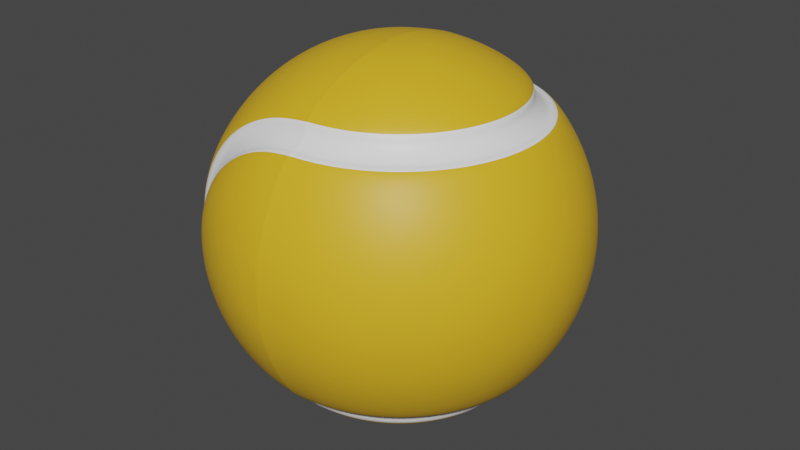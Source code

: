 # Source: Tenis_Ball_Project.blend  (saved by Blender 3.4.6; exported with 4.5.12 LTS)
import bpy
from mathutils import Matrix  # noqa: F401  (used for matrix-valued properties, if any)

bpy.ops.wm.read_factory_settings(use_empty=True)
scene = bpy.context.scene
scene.name = 'Scene'

# ---- collections
col_collection = bpy.data.collections.new('Collection'); scene.collection.children.link(col_collection)

# ---- materials (node trees are filled in below, after node groups)
mat_material_001 = bpy.data.materials.new('Material.001')
mat_material_001.use_transparent_shadow = False
mat_material = bpy.data.materials.new('Material')
mat_material.alpha_threshold = 0.0
mat_material.use_transparent_shadow = False
mat_material.roughness = 0.5
mat_material.line_color = (0.0, 0.0, 0.0, 1.0)

# ---- material node trees
mat_material_001.use_nodes = True; mat_material_001.node_tree.nodes.clear()
_N = mat_material_001.node_tree.nodes; _L = mat_material_001.node_tree.links
n0 = _N.new('ShaderNodeBsdfPrincipled'); n0.name = 'Principled BSDF'; n0.location = (10, 300)
n0.distribution = 'GGX'
n0.subsurface_method = 'RANDOM_WALK_SKIN'
n0.inputs[0].default_value = (0.8, 0.4595, 0.01865, 1.0)
n0.inputs[3].default_value = 1.45
n0.inputs[27].default_value = (0.0, 0.0, 0.0, 1.0)
n0.inputs[28].default_value = 1.0
n1 = _N.new('ShaderNodeOutputMaterial'); n1.name = 'Material Output'; n1.location = (300, 300)
_L.new(n0.outputs[0], n1.inputs[0])
n1.is_active_output = True
mat_material.use_nodes = True; mat_material.node_tree.nodes.clear()
_N = mat_material.node_tree.nodes; _L = mat_material.node_tree.links
n0 = _N.new('ShaderNodeOutputMaterial'); n0.name = 'Material Output'; n0.location = (300, 300)
n1 = _N.new('ShaderNodeBsdfPrincipled'); n1.name = 'Principled BSDF'; n1.location = (10, 300)
n1.distribution = 'GGX'
n1.subsurface_method = 'RANDOM_WALK_SKIN'
n1.inputs[0].default_value = (1.0, 1.0, 1.0, 1.0)
n1.inputs[3].default_value = 1.45
n1.inputs[27].default_value = (0.0, 0.0, 0.0, 1.0)
n1.inputs[28].default_value = 1.0
_L.new(n1.outputs[0], n0.inputs[0])
n0.is_active_output = True

# ---- world
world_world = bpy.data.worlds.new('World'); scene.world = world_world
world_world.use_nodes = True; world_world.node_tree.nodes.clear()
_N = world_world.node_tree.nodes; _L = world_world.node_tree.links
n0 = _N.new('ShaderNodeOutputWorld'); n0.name = 'World Output'; n0.location = (300, 300)
n1 = _N.new('ShaderNodeBackground'); n1.name = 'Background'; n1.location = (10, 300)
n1.inputs[0].default_value = (0.05088, 0.05088, 0.05088, 1.0)
_L.new(n1.outputs[0], n0.inputs[0])
n0.is_active_output = True
world_world.color = (0.05088, 0.05088, 0.05088)
world_world.use_sun_shadow = False
world_world.sun_shadow_jitter_overblur = 0.0

# ---- meshes
me_sphere = bpy.data.meshes.new('Sphere')
me_sphere.from_pydata([(0.0, 27.78, 41.57), (0.0, 41.57, 27.78), (0.0, 49.04, 9.755), (0.0, 50.0, 0.0), (0.0, 49.04, -9.755), (0.0, 41.57, -27.78), (0.0, 0.0, 50.0), (-3.725e-07, -9.755, 49.04), (-2.608e-06, -19.13, 46.19), (-4.843e-06, -27.78, 41.57), (26.55, 35.94, -17.1), (-5.215e-06, -41.57, 27.78), (1.49e-06, -46.19, 19.13), (-6.706e-06, -49.04, 9.755), (-1.639e-05, -50.0, 0.0), (-6.706e-06, -49.04, -9.755), (1.49e-06, -46.19, -19.13), (-5.215e-06, -41.57, -27.78), (-7.451e-07, -35.36, -35.36), (-4.843e-06, -27.78, -41.57), (-2.608e-06, -19.13, -46.19), (-3.725e-07, -9.755, -49.04), (-1.903, -9.567, 49.04), (-3.733, -18.77, 46.19), (-5.419, -27.24, 41.57), (22.62, -35.94, -21.89), (-8.111, -40.77, 27.78), (-9.012, -45.31, 19.13), (-9.567, -48.1, 9.755), (-9.755, -49.04, 0.0), (-9.567, -48.1, -9.755), (-9.012, -45.31, -19.13), (-8.111, -40.77, -27.78), (-6.897, -34.68, -35.36), (-5.419, -27.24, -41.57), (-3.733, -18.77, -46.19), (-1.903, -9.567, -49.04), (-3.733, -9.012, 49.04), (-7.322, -17.68, 46.19), (-10.63, -25.66, 41.57), (25.69, -31.6, -24.96), (-15.91, -38.41, 27.78), (-17.68, -42.68, 19.13), (-18.77, -45.31, 9.755), (-19.13, -46.19, 0.0), (-18.77, -45.31, -9.755), (-17.68, -42.68, -19.13), (-15.91, -38.41, -27.78), (-13.53, -32.66, -35.36), (-10.63, -25.66, -41.57), (-7.322, -17.68, -46.19), (-3.733, -9.012, -49.04), (-5.419, -8.111, 49.04), (-10.63, -15.91, 46.19), (-15.43, -23.1, 41.57), (25.69, 31.6, -24.96), (-23.1, -34.57, 27.78), (-25.66, -38.41, 19.13), (-27.24, -40.77, 9.755), (-27.78, -41.57, 0.0), (-27.24, -40.77, -9.755), (-25.66, -38.41, -19.13), (-23.1, -34.57, -27.78), (-19.64, -29.4, -35.36), (-15.43, -23.1, -41.57), (-10.63, -15.91, -46.19), (-5.419, -8.111, -49.04), (-6.897, -6.897, 49.04), (-13.53, -13.53, 46.19), (-19.64, -19.64, 41.57), (22.62, 35.94, -21.89), (-29.4, -29.4, 27.78), (-32.66, -32.66, 19.13), (-34.68, -34.68, 9.755), (-35.36, -35.36, 0.0), (-34.68, -34.68, -9.755), (-32.66, -32.66, -19.13), (-29.4, -29.4, -27.78), (-25.0, -25.0, -35.36), (-19.64, -19.64, -41.57), (-13.53, -13.53, -46.19), (-6.897, -6.897, -49.04), (0.0, 0.0, -50.0), (-8.111, -5.419, 49.04), (-15.91, -10.63, 46.19), (-23.1, -15.43, 41.57), (17.83, -35.94, -25.82), (-34.57, -23.1, 27.78), (-38.41, -25.66, 19.13), (-40.77, -27.24, 9.755), (-41.57, -27.78, 0.0), (-40.77, -27.24, -9.755), (-38.41, -25.66, -19.13), (-34.57, -23.1, -27.78), (-29.4, -19.64, -35.36), (-23.1, -15.43, -41.57), (-15.91, -10.63, -46.19), (-8.111, -5.419, -49.04), (-9.012, -3.733, 49.04), (-17.68, -7.322, 46.19), (-25.66, -10.63, 41.57), (20.24, -31.6, -29.43), (-38.41, -15.91, 27.78), (-42.68, -17.68, 19.13), (-45.31, -18.77, 9.755), (-46.19, -19.13, 0.0), (-45.31, -18.77, -9.755), (-42.68, -17.68, -19.13), (-38.41, -15.91, -27.78), (-32.66, -13.53, -35.36), (-25.66, -10.63, -41.57), (-17.68, -7.322, -46.19), (-9.012, -3.733, -49.04), (-9.567, -1.903, 49.04), (-18.77, -3.733, 46.19), (-27.24, -5.419, 41.57), (20.24, 31.6, -29.43), (-40.77, -8.111, 27.78), (-45.31, -9.012, 19.13), (-48.1, -9.567, 9.755), (-49.04, -9.754, 0.0), (-48.1, -9.567, -9.755), (-45.31, -9.012, -19.13), (-40.77, -8.111, -27.78), (-34.68, -6.897, -35.36), (-27.24, -5.419, -41.57), (-18.77, -3.733, -46.19), (-9.567, -1.903, -49.04), (-9.755, 9.313e-07, 49.04), (-19.13, 2.608e-06, 46.19), (-27.78, 7.451e-06, 41.57), (17.83, 35.94, -25.82), (-41.57, 8.196e-06, 27.78), (-46.19, 7.451e-07, 19.13), (-49.04, 1.341e-05, 9.755), (-50.0, 2.235e-05, 0.0), (-49.04, 1.341e-05, -9.755), (-46.19, 7.451e-07, -19.13), (-41.57, 8.196e-06, -27.78), (-35.36, 1.49e-06, -35.36), (-27.78, 7.451e-06, -41.57), (-19.13, 2.608e-06, -46.19), (-9.755, 9.313e-07, -49.04), (-9.567, 1.903, 49.04), (-18.77, 3.733, 46.19), (-27.24, 5.419, 41.57), (12.36, -35.94, -28.74), (-40.77, 8.111, 27.78), (-45.31, 9.012, 19.13), (-48.1, 9.567, 9.755), (-49.04, 9.755, 0.0), (-48.1, 9.567, -9.755), (-45.31, 9.012, -19.13), (-40.77, 8.111, -27.78), (-34.68, 6.897, -35.36), (-27.24, 5.419, -41.57), (-18.77, 3.733, -46.19), (-9.567, 1.903, -49.04), (-9.012, 3.733, 49.04), (-17.68, 7.322, 46.19), (-25.66, 10.63, 41.57), (14.03, -31.6, -32.75), (-38.41, 15.91, 27.78), (-42.68, 17.68, 19.13), (-45.31, 18.77, 9.755), (-46.19, 19.13, 0.0), (-45.31, 18.77, -9.755), (-42.68, 17.68, -19.13), (-38.41, 15.91, -27.78), (-32.66, 13.53, -35.36), (-25.66, 10.63, -41.57), (-17.68, 7.322, -46.19), (-9.012, 3.733, -49.04), (-8.111, 5.419, 49.04), (-15.91, 10.63, 46.19), (-23.1, 15.43, 41.57), (14.03, 31.6, -32.75), (-34.57, 23.1, 27.78), (-38.41, 25.66, 19.13), (-40.77, 27.24, 9.755), (-41.57, 27.78, 0.0), (-40.77, 27.24, -9.755), (-38.41, 25.66, -19.13), (-34.57, 23.1, -27.78), (-29.4, 19.64, -35.36), (-23.1, 15.43, -41.57), (-15.91, 10.63, -46.19), (-8.111, 5.419, -49.04), (-6.897, 6.897, 49.04), (-13.53, 13.53, 46.19), (-19.64, 19.64, 41.57), (12.36, 35.94, -28.74), (-29.4, 29.4, 27.78), (-32.66, 32.66, 19.13), (-34.68, 34.68, 9.755), (-35.36, 35.36, 0.0), (-34.68, 34.68, -9.755), (-32.66, 32.66, -19.13), (-29.4, 29.4, -27.78), (-25.0, 25.0, -35.36), (-19.64, 19.64, -41.57), (-13.53, 13.53, -46.19), (-6.897, 6.897, -49.04), (-5.419, 8.111, 49.04), (-10.63, 15.91, 46.19), (-15.43, 23.1, 41.57), (7.283, -31.6, -34.8), (-23.1, 34.57, 27.78), (-25.66, 38.41, 19.13), (-27.24, 40.77, 9.755), (-27.78, 41.57, 0.0), (-27.24, 40.77, -9.755), (-25.66, 38.41, -19.13), (-23.1, 34.57, -27.78), (-19.64, 29.4, -35.36), (-15.43, 23.1, -41.57), (-10.63, 15.91, -46.19), (-5.419, 8.111, -49.04), (-3.733, 9.012, 49.04), (-7.322, 17.68, 46.19), (-10.63, 25.66, 41.57), (6.436, -35.94, -30.54), (-15.91, 38.41, 27.78), (-17.68, 42.68, 19.13), (-18.77, 45.31, 9.755), (-19.13, 46.19, 0.0), (-18.77, 45.31, -9.755), (-17.68, 42.68, -19.13), (-15.91, 38.41, -27.78), (-13.53, 32.66, -35.36), (-10.63, 25.66, -41.57), (-7.322, 17.68, -46.19), (-3.733, 9.012, -49.04), (-1.903, 9.567, 49.04), (-3.733, 18.77, 46.19), (-5.419, 27.24, 41.57), (6.436, 35.94, -30.54), (-8.111, 40.77, 27.78), (-9.012, 45.31, 19.13), (-9.567, 48.1, 9.755), (-9.754, 49.04, 0.0), (-9.567, 48.1, -9.755), (-9.012, 45.31, -19.13), (-8.111, 40.77, -27.78), (-6.897, 34.68, -35.36), (-5.419, 27.24, -41.57), (-3.733, 18.77, -46.19), (-1.903, 9.567, -49.04), (7.451e-07, 9.755, 49.04), (3.353e-06, 19.13, 46.19), (7.283, 31.6, -34.8), (2.98e-06, 46.19, 19.13), (2.98e-06, 46.19, -19.13), (4.47e-06, 35.36, -35.36), (1.08e-05, 27.78, -41.57), (3.353e-06, 19.13, -46.19), (7.451e-07, 9.755, -49.04), (0.0, 41.57, -27.78), (0.0, 27.78, -41.57), (0.0, 9.755, -49.04), (0.0, -2.186e-06, -50.0), (0.0, -9.755, -49.04), (0.0, -27.78, -41.57), (1.903, 49.04, -9.567), (3.733, 46.19, -18.77), (5.419, 41.57, -27.24), (0.2706, 31.6, 36.4), (8.111, 27.78, -40.77), (9.012, 19.13, -45.31), (9.567, 9.755, -48.1), (9.755, -2.144e-06, -49.04), (9.567, -9.755, -48.1), (9.012, -19.13, -45.31), (8.111, -27.78, -40.77), (0.2706, 35.94, 32.06), (5.419, -41.57, -27.24), (3.733, -46.19, -18.77), (1.903, -49.04, -9.567), (3.733, 49.04, -9.012), (7.322, 46.19, -17.68), (10.63, 41.57, -25.66), (-6.741, 35.25, 32.06), (15.91, 27.78, -38.41), (17.68, 19.13, -42.68), (18.77, 9.755, -45.31), (19.13, -2.019e-06, -46.19), (18.77, -9.755, -45.31), (17.68, -19.13, -42.68), (15.91, -27.78, -38.41), (-5.895, 31.0, 36.4), (10.63, -41.57, -25.66), (7.322, -46.19, -17.68), (3.733, -49.04, -9.012), (5.419, 49.04, -8.111), (10.63, 46.19, -15.91), (15.43, 41.57, -23.1), (-13.48, 33.21, 32.06), (23.1, 27.78, -34.57), (25.66, 19.13, -38.41), (27.24, 9.755, -40.77), (27.78, -1.817e-06, -41.57), (27.24, -9.755, -40.77), (25.66, -19.13, -38.41), (23.1, -27.78, -34.57), (-11.82, 29.2, 36.4), (15.43, -41.57, -23.1), (10.63, -46.19, -15.91), (5.419, -49.04, -8.111), (6.897, 49.04, -6.897), (13.53, 46.19, -13.53), (19.64, 41.57, -19.64), (-19.7, 29.89, 32.06), (29.4, 27.78, -29.4), (32.66, 19.13, -32.66), (34.68, 9.755, -34.68), (35.36, -1.545e-06, -35.36), (34.68, -9.755, -34.68), (32.66, -19.13, -32.66), (29.4, -27.78, -29.4), (-17.29, 26.28, 36.4), (19.64, -41.57, -19.64), (13.53, -46.19, -13.53), (6.897, -49.04, -6.897), (8.111, 49.04, -5.419), (15.91, 46.19, -10.63), (23.1, 41.57, -15.43), (-25.14, 25.42, 32.06), (34.57, 27.78, -23.1), (38.41, 19.13, -25.66), (40.77, 9.755, -27.24), (41.57, -1.214e-06, -27.78), (40.77, -9.755, -27.24), (38.41, -19.13, -25.66), (34.57, -27.78, -23.1), (-22.08, 22.35, 36.4), (23.1, -41.57, -15.43), (15.91, -46.19, -10.63), (8.111, -49.04, -5.419), (0.0, 50.0, -2.186e-06), (9.012, 49.04, -3.733), (17.68, 46.19, -7.322), (25.66, 41.57, -10.63), (-29.61, 19.97, 32.06), (38.41, 27.78, -15.91), (42.68, 19.13, -17.68), (45.31, 9.755, -18.77), (46.19, -8.364e-07, -19.13), (45.31, -9.755, -18.77), (42.68, -19.13, -17.68), (38.41, -27.78, -15.91), (-26.01, 17.56, 36.4), (25.66, -41.57, -10.63), (17.68, -46.19, -7.322), (9.012, -49.04, -3.733), (9.567, 49.04, -1.903), (18.77, 46.19, -3.733), (27.24, 41.57, -5.419), (-32.94, 13.75, 32.06), (40.77, 27.78, -8.111), (45.31, 19.13, -9.012), (48.1, 9.755, -9.567), (49.04, -4.264e-07, -9.755), (48.1, -9.755, -9.567), (45.31, -19.13, -9.012), (40.77, -27.78, -8.111), (-28.93, 12.09, 36.4), (27.24, -41.57, -5.419), (18.77, -46.19, -3.733), (9.567, -49.04, -1.903), (9.755, 49.04, -1.585e-06), (19.13, 46.19, -9.016e-07), (27.78, 41.57, 7.905e-07), (-34.98, 7.012, 32.06), (41.57, 27.78, 3.256e-06), (46.19, 19.13, -3.072e-06), (49.04, 9.755, 4.044e-06), (50.0, 3.582e-13, 8.196e-06), (49.04, -9.755, 4.897e-06), (46.19, -19.13, -1.399e-06), (41.57, -27.78, 5.685e-06), (-30.72, 6.165, 36.4), (27.78, -41.57, 4.425e-06), (19.13, -46.19, 3.137e-06), (9.755, -49.04, 2.702e-06), (9.567, 49.04, 1.903), (18.77, 46.19, 3.733), (27.24, 41.57, 5.419), (-35.67, 3.574e-06, 32.06), (40.77, 27.78, 8.111), (45.31, 19.13, 9.012), (48.1, 9.755, 9.567), (49.04, 4.264e-07, 9.755), (48.1, -9.755, 9.567), (45.31, -19.13, 9.012), (40.77, -27.78, 8.111), (-31.33, 3.342e-06, 36.4), (27.24, -41.57, 5.419), (18.77, -46.19, 3.733), (9.567, -49.04, 1.903), (9.012, 49.04, 3.733), (17.68, 46.19, 7.322), (25.66, 41.57, 10.63), (-34.98, -7.012, 32.06), (38.41, 27.78, 15.91), (42.68, 19.13, 17.68), (45.31, 9.755, 18.77), (46.19, 8.364e-07, 19.13), (45.31, -9.755, 18.77), (42.68, -19.13, 17.68), (38.41, -27.78, 15.91), (-30.72, -6.165, 36.4), (25.66, -41.57, 10.63), (17.68, -46.19, 7.322), (9.012, -49.04, 3.733), (8.111, 49.04, 5.419), (15.91, 46.19, 10.63), (23.1, 41.57, 15.43), (-32.94, -13.75, 32.06), (34.57, 27.78, 23.1), (38.41, 19.13, 25.66), (40.77, 9.755, 27.24), (41.57, 1.214e-06, 27.78), (40.77, -9.755, 27.24), (38.41, -19.13, 25.66), (34.57, -27.78, 23.1), (-28.93, -12.09, 36.4), (23.1, -41.57, 15.43), (15.91, -46.19, 10.63), (8.111, -49.04, 5.419), (6.897, 49.04, 6.897), (13.53, 46.19, 13.53), (19.64, 41.57, 19.64), (-29.61, -19.97, 32.06), (29.4, 27.78, 29.4), (32.66, 19.13, 32.66), (34.68, 9.755, 34.68), (35.36, 1.545e-06, 35.36), (34.68, -9.755, 34.68), (32.66, -19.13, 32.66), (29.4, -27.78, 29.4), (-26.01, -17.56, 36.4), (19.64, -41.57, 19.64), (13.53, -46.19, 13.53), (6.897, -49.04, 6.897), (5.419, 49.04, 8.111), (10.63, 46.19, 15.91), (15.43, 41.57, 23.1), (-25.14, -25.42, 32.06), (23.1, 27.78, 34.57), (25.66, 19.13, 38.41), (27.24, 9.755, 40.77), (27.78, 1.817e-06, 41.57), (27.24, -9.755, 40.77), (25.66, -19.13, 38.41), (23.1, -27.78, 34.57), (-22.08, -22.35, 36.4), (15.43, -41.57, 23.1), (10.63, -46.19, 15.91), (5.419, -49.04, 8.111), (3.733, 49.04, 9.012), (7.322, 46.19, 17.68), (10.63, 41.57, 25.66), (-19.7, -29.89, 32.06), (15.91, 27.78, 38.41), (17.68, 19.13, 42.68), (18.77, 9.755, 45.31), (19.13, 2.019e-06, 46.19), (18.77, -9.755, 45.31), (17.68, -19.13, 42.68), (15.91, -27.78, 38.41), (-17.29, -26.28, 36.4), (10.63, -41.57, 25.66), (7.322, -46.19, 17.68), (3.733, -49.04, 9.012), (1.903, 49.04, 9.567), (3.733, 46.19, 18.77), (5.419, 41.57, 27.24), (-13.48, -33.21, 32.06), (8.111, 27.78, 40.77), (9.012, 19.13, 45.31), (9.567, 9.755, 48.1), (9.754, 2.144e-06, 49.04), (9.567, -9.755, 48.1), (9.012, -19.13, 45.31), (8.111, -27.78, 40.77), (-11.82, -29.2, 36.4), (5.419, -41.57, 27.24), (3.733, -46.19, 18.77), (1.903, -49.04, 9.567), (-3.725e-07, 49.04, 9.755), (-2.608e-06, 46.19, 19.13), (-4.843e-06, 41.57, 27.78), (-6.741, -35.25, 32.06), (-5.215e-06, 27.78, 41.57), (1.49e-06, 19.13, 46.19), (-6.706e-06, 9.755, 49.04), (-1.639e-05, 2.186e-06, 50.0), (-6.706e-06, -9.755, 49.04), (1.49e-06, -19.13, 46.19), (-5.215e-06, -27.78, 41.57), (-5.895, -31.0, 36.4), (-4.843e-06, -41.57, 27.78), (-2.608e-06, -46.19, 19.13), (-3.725e-07, -49.04, 9.755), (0.0, -50.0, 2.186e-06), (7.451e-07, 49.04, -9.755), (3.353e-06, 46.19, -19.13), (0.2706, -35.94, 32.06), (2.98e-06, 19.13, -46.19), (2.98e-06, -19.13, -46.19), (0.2706, -31.6, 36.4), (1.08e-05, -41.57, -27.78), (3.353e-06, -46.19, -19.13), (7.451e-07, -49.04, -9.755), (-2.087e-06, -32.87, 37.39), (-2.305e-06, -37.39, 32.88), (-6.414, -32.24, 37.39), (-7.294, -36.67, 32.88), (-12.58, -30.37, 37.39), (-14.31, -34.54, 32.88), (-18.26, -27.33, 37.39), (-20.77, -31.09, 32.88), (-23.25, -23.25, 37.39), (-26.44, -26.44, 32.88), (-27.33, -18.26, 37.39), (-31.09, -20.77, 32.88), (-30.37, -12.58, 37.39), (-34.54, -14.31, 32.88), (-32.24, -6.413, 37.39), (-36.67, -7.294, 32.88), (-32.87, 3.442e-06, 37.39), (-37.39, 3.684e-06, 32.88), (-32.24, 6.414, 37.39), (-36.67, 7.294, 32.88), (-30.37, 12.58, 37.39), (-34.54, 14.31, 32.88), (-27.33, 18.26, 37.39), (-31.09, 20.77, 32.88), (-23.25, 23.25, 37.39), (-26.44, 26.44, 32.88), (-18.26, 27.33, 37.39), (-20.77, 31.09, 32.88), (-12.58, 30.37, 37.39), (-14.31, 34.54, 32.88), (-6.413, 32.24, 37.39), (-7.294, 36.67, 32.88), (3.008e-06, 37.39, 32.88), (3.073e-06, 32.87, 37.39), (7.294, 32.88, -36.67), (6.414, 37.39, -32.24), (6.414, -37.39, -32.24), (7.294, -32.88, -36.67), (12.58, 37.39, -30.37), (14.31, 32.88, -34.54), (14.31, -32.88, -34.54), (12.58, -37.39, -30.37), (18.26, 37.39, -27.33), (20.77, 32.88, -31.09), (20.77, -32.88, -31.09), (18.26, -37.39, -27.33), (23.25, 37.39, -23.25), (26.44, 32.88, -26.44), (26.44, -32.88, -26.44), (23.25, -37.39, -23.25), (27.33, 37.39, -18.26), (31.09, 32.88, -20.77), (31.09, -32.88, -20.77), (27.33, -37.39, -18.26), (30.37, 37.39, -12.58), (34.54, 32.88, -14.31), (34.54, -32.88, -14.31), (30.37, -37.39, -12.58), (32.24, 37.39, -6.414), (36.67, 32.88, -7.294), (36.67, -32.88, -7.294), (32.24, -37.39, -6.414), (32.87, 37.39, -1.282e-06), (37.39, 32.88, -4.761e-07), (37.39, -32.88, 2.398e-06), (32.87, -37.39, 1.987e-06), (32.24, 37.39, 6.414), (36.67, 32.88, 7.294), (36.67, -32.88, 7.294), (32.24, -37.39, 6.414), (30.37, 37.39, 12.58), (34.54, 32.88, 14.31), (34.54, -32.88, 14.31), (30.37, -37.39, 12.58), (27.33, 37.39, 18.26), (31.09, 32.88, 20.77), (31.09, -32.88, 20.77), (27.33, -37.39, 18.26), (23.25, 37.39, 23.25), (26.44, 32.88, 26.44), (26.44, -32.88, 26.44), (23.25, -37.39, 23.25), (18.26, 37.39, 27.33), (20.77, 32.88, 31.09), (20.77, -32.88, 31.09), (18.26, -37.39, 27.33), (12.58, 37.39, 30.37), (14.31, 32.88, 34.54), (14.31, -32.88, 34.54), (12.58, -37.39, 30.37), (6.414, 37.39, 32.24), (7.294, 32.88, 36.67), (7.294, -32.88, 36.67), (6.414, -37.39, 32.24), (-2.207e-06, 32.88, 37.39), (-2.095e-06, 37.39, 32.87), (-2.087e-06, -37.39, 32.87), (-2.212e-06, -32.88, 37.39), (3.007e-06, 37.39, -32.87), (3.12e-06, 32.88, -37.39), (3.008e-06, -32.88, -37.39), (6.659e-06, -37.39, -32.87), (30.16, 31.6, -19.52), (30.16, -31.6, -19.52), (26.55, -35.94, -17.1), (29.47, 35.94, -11.64), (33.48, 31.6, -13.3), (33.48, -31.6, -13.3), (29.47, -35.94, -11.64), (31.27, 35.94, -5.712), (35.52, 31.6, -6.559), (35.52, -31.6, -6.559), (31.27, -35.94, -5.712), (31.87, 35.94, 0.4531), (36.21, 31.6, 0.4531), (36.21, -31.6, 0.4531), (31.87, -35.94, 0.4531), (31.27, 35.94, 6.618), (35.52, 31.6, 7.465), (35.52, -31.6, 7.465), (31.27, -35.94, 6.618), (29.47, 35.94, 12.55), (33.48, 31.6, 14.21), (33.48, -31.6, 14.21), (29.47, -35.94, 12.55), (26.55, 35.94, 18.01), (30.16, 31.6, 20.42), (30.16, -31.6, 20.42), (26.55, -35.94, 18.01), (22.62, 35.94, 22.8), (25.69, 31.6, 25.87), (25.69, -31.6, 25.87), (22.62, -35.94, 22.8), (17.83, 35.94, 26.73), (20.24, 31.6, 30.34), (20.24, -31.6, 30.34), (17.83, -35.94, 26.73), (12.36, 35.94, 29.65), (14.03, 31.6, 33.66), (14.03, -31.6, 33.66), (12.36, -35.94, 29.65), (6.436, 35.94, 31.45), (7.283, 31.6, 35.71), (7.283, -31.6, 35.71), (6.436, -35.94, 31.45), (0.2706, 31.6, 36.4), (0.2706, 35.94, 32.06), (0.2706, -35.94, 32.06), (0.2706, -31.6, 36.4), (0.2706, 35.94, -31.15), (0.2706, 31.6, -35.49), (0.2706, -31.6, -35.49), (0.2706, -35.94, -31.15)], [], [(17, 16, 31, 32), (11, 515, 517, 26), (18, 17, 32, 33), (516, 24, 39, 518), (19, 18, 33, 34), (12, 11, 26, 27), (20, 19, 34, 35), (13, 12, 27, 28), (21, 20, 35, 36), (14, 13, 28, 29), (7, 6, 22), (82, 21, 36), (15, 14, 29, 30), (8, 7, 22, 23), (16, 15, 30, 31), (9, 8, 23, 24), (36, 35, 50, 51), (29, 28, 43, 44), (22, 6, 37), (82, 36, 51), (30, 29, 44, 45), (23, 22, 37, 38), (31, 30, 45, 46), (24, 23, 38, 39), (32, 31, 46, 47), (26, 517, 519, 41), (33, 32, 47, 48), (518, 39, 54, 520), (34, 33, 48, 49), (27, 26, 41, 42), (35, 34, 49, 50), (28, 27, 42, 43), (41, 519, 521, 56), (48, 47, 62, 63), (520, 54, 69, 522), (49, 48, 63, 64), (42, 41, 56, 57), (50, 49, 64, 65), (43, 42, 57, 58), (51, 50, 65, 66), (44, 43, 58, 59), (37, 6, 52), (82, 51, 66), (45, 44, 59, 60), (38, 37, 52, 53), (46, 45, 60, 61), (39, 38, 53, 54), (47, 46, 61, 62), (59, 58, 73, 74), (52, 6, 67), (82, 66, 81), (60, 59, 74, 75), (53, 52, 67, 68), (61, 60, 75, 76), (54, 53, 68, 69), (62, 61, 76, 77), (56, 521, 523, 71), (63, 62, 77, 78), (522, 69, 85, 524), (64, 63, 78, 79), (57, 56, 71, 72), (65, 64, 79, 80), (58, 57, 72, 73), (66, 65, 80, 81), (78, 77, 93, 94), (524, 85, 100, 526), (79, 78, 94, 95), (72, 71, 87, 88), (80, 79, 95, 96), (73, 72, 88, 89), (81, 80, 96, 97), (74, 73, 89, 90), (67, 6, 83), (82, 81, 97), (75, 74, 90, 91), (68, 67, 83, 84), (76, 75, 91, 92), (69, 68, 84, 85), (77, 76, 92, 93), (71, 523, 525, 87), (83, 6, 98), (82, 97, 112), (91, 90, 105, 106), (84, 83, 98, 99), (92, 91, 106, 107), (85, 84, 99, 100), (93, 92, 107, 108), (87, 525, 527, 102), (94, 93, 108, 109), (526, 100, 115, 528), (95, 94, 109, 110), (88, 87, 102, 103), (96, 95, 110, 111), (89, 88, 103, 104), (97, 96, 111, 112), (90, 89, 104, 105), (528, 115, 130, 530), (110, 109, 124, 125), (103, 102, 117, 118), (111, 110, 125, 126), (104, 103, 118, 119), (112, 111, 126, 127), (105, 104, 119, 120), (98, 6, 113), (82, 112, 127), (106, 105, 120, 121), (99, 98, 113, 114), (107, 106, 121, 122), (100, 99, 114, 115), (108, 107, 122, 123), (102, 527, 529, 117), (109, 108, 123, 124), (121, 120, 135, 136), (114, 113, 128, 129), (122, 121, 136, 137), (115, 114, 129, 130), (123, 122, 137, 138), (117, 529, 531, 132), (124, 123, 138, 139), (530, 130, 145, 532), (125, 124, 139, 140), (118, 117, 132, 133), (126, 125, 140, 141), (119, 118, 133, 134), (127, 126, 141, 142), (120, 119, 134, 135), (113, 6, 128), (82, 127, 142), (140, 139, 154, 155), (133, 132, 147, 148), (141, 140, 155, 156), (134, 133, 148, 149), (142, 141, 156, 157), (135, 134, 149, 150), (128, 6, 143), (82, 142, 157), (136, 135, 150, 151), (129, 128, 143, 144), (137, 136, 151, 152), (130, 129, 144, 145), (138, 137, 152, 153), (132, 531, 533, 147), (139, 138, 153, 154), (532, 145, 160, 534), (152, 151, 166, 167), (145, 144, 159, 160), (153, 152, 167, 168), (147, 533, 535, 162), (154, 153, 168, 169), (534, 160, 175, 536), (155, 154, 169, 170), (148, 147, 162, 163), (156, 155, 170, 171), (149, 148, 163, 164), (157, 156, 171, 172), (150, 149, 164, 165), (143, 6, 158), (82, 157, 172), (151, 150, 165, 166), (144, 143, 158, 159), (171, 170, 185, 186), (164, 163, 178, 179), (172, 171, 186, 187), (165, 164, 179, 180), (158, 6, 173), (82, 172, 187), (166, 165, 180, 181), (159, 158, 173, 174), (167, 166, 181, 182), (160, 159, 174, 175), (168, 167, 182, 183), (162, 535, 537, 177), (169, 168, 183, 184), (536, 175, 190, 538), (170, 169, 184, 185), (163, 162, 177, 178), (175, 174, 189, 190), (183, 182, 197, 198), (177, 537, 539, 192), (184, 183, 198, 199), (538, 190, 205, 540), (185, 184, 199, 200), (178, 177, 192, 193), (186, 185, 200, 201), (179, 178, 193, 194), (187, 186, 201, 202), (180, 179, 194, 195), (173, 6, 188), (82, 187, 202), (181, 180, 195, 196), (174, 173, 188, 189), (182, 181, 196, 197), (194, 193, 208, 209), (202, 201, 216, 217), (195, 194, 209, 210), (188, 6, 203), (82, 202, 217), (196, 195, 210, 211), (189, 188, 203, 204), (197, 196, 211, 212), (190, 189, 204, 205), (198, 197, 212, 213), (192, 539, 541, 207), (199, 198, 213, 214), (540, 205, 220, 542), (200, 199, 214, 215), (193, 192, 207, 208), (201, 200, 215, 216), (213, 212, 227, 228), (207, 541, 543, 222), (214, 213, 228, 229), (542, 220, 235, 544), (215, 214, 229, 230), (208, 207, 222, 223), (216, 215, 230, 231), (209, 208, 223, 224), (217, 216, 231, 232), (210, 209, 224, 225), (203, 6, 218), (82, 217, 232), (211, 210, 225, 226), (204, 203, 218, 219), (212, 211, 226, 227), (205, 204, 219, 220), (232, 231, 246, 247), (225, 224, 239, 240), (218, 6, 233), (82, 232, 247), (226, 225, 240, 241), (219, 218, 233, 234), (227, 226, 241, 242), (220, 219, 234, 235), (228, 227, 242, 243), (222, 543, 545, 237), (229, 228, 243, 244), (544, 235, 0, 547), (230, 229, 244, 245), (223, 222, 237, 238), (231, 230, 245, 246), (224, 223, 238, 239), (237, 545, 546, 1), (244, 243, 5, 253), (549, 265, 280, 552), (245, 244, 253, 254), (238, 237, 1, 251), (246, 245, 254, 255), (239, 238, 251, 2), (247, 246, 255, 256), (240, 239, 2, 3), (233, 6, 248), (82, 247, 256), (241, 240, 3, 4), (234, 233, 248, 249), (242, 241, 4, 252), (235, 234, 249, 0), (243, 242, 252, 5), (262, 509, 272, 273), (551, 273, 288, 554), (552, 280, 295, 556), (267, 548, 553, 282), (275, 550, 555, 290), (508, 258, 267, 268), (512, 511, 275, 276), (259, 508, 268, 269), (513, 512, 276, 277), (260, 259, 269, 270), (505, 338, 263), (504, 513, 277), (261, 260, 270, 271), (506, 505, 263, 264), (509, 261, 271, 272), (257, 506, 264, 265), (272, 271, 286, 287), (265, 264, 279, 280), (273, 272, 287, 288), (258, 613, 548, 267), (511, 615, 550, 275), (612, 257, 265, 549), (614, 262, 273, 551), (268, 267, 282, 283), (276, 275, 290, 291), (269, 268, 283, 284), (277, 276, 291, 292), (270, 269, 284, 285), (263, 338, 278), (504, 277, 292), (271, 270, 285, 286), (264, 263, 278, 279), (291, 290, 305, 306), (284, 283, 298, 299), (292, 291, 306, 307), (285, 284, 299, 300), (278, 338, 293), (504, 292, 307), (286, 285, 300, 301), (279, 278, 293, 294), (287, 286, 301, 302), (280, 279, 294, 295), (288, 287, 302, 303), (282, 553, 557, 297), (290, 555, 559, 305), (554, 288, 303, 558), (556, 295, 310, 560), (283, 282, 297, 298), (295, 294, 309, 310), (303, 302, 317, 318), (297, 557, 561, 312), (305, 559, 563, 320), (558, 303, 318, 562), (560, 310, 325, 564), (298, 297, 312, 313), (306, 305, 320, 321), (299, 298, 313, 314), (307, 306, 321, 322), (300, 299, 314, 315), (293, 338, 308), (504, 307, 322), (301, 300, 315, 316), (294, 293, 308, 309), (302, 301, 316, 317), (314, 313, 328, 329), (322, 321, 336, 337), (315, 314, 329, 330), (308, 338, 323), (504, 322, 337), (316, 315, 330, 331), (309, 308, 323, 324), (317, 316, 331, 332), (310, 309, 324, 325), (318, 317, 332, 333), (312, 561, 565, 327), (320, 563, 567, 335), (562, 318, 333, 566), (564, 325, 341, 568), (313, 312, 327, 328), (321, 320, 335, 336), (333, 332, 348, 349), (327, 565, 569, 343), (335, 567, 571, 351), (566, 333, 349, 570), (568, 341, 356, 572), (328, 327, 343, 344), (336, 335, 351, 352), (329, 328, 344, 345), (337, 336, 352, 353), (330, 329, 345, 346), (323, 338, 339), (504, 337, 353), (331, 330, 346, 347), (324, 323, 339, 340), (332, 331, 347, 348), (325, 324, 340, 341), (353, 352, 367, 368), (346, 345, 360, 361), (339, 338, 354), (504, 353, 368), (347, 346, 361, 362), (340, 339, 354, 355), (348, 347, 362, 363), (341, 340, 355, 356), (349, 348, 363, 364), (343, 569, 573, 358), (351, 571, 575, 366), (570, 349, 364, 574), (572, 356, 371, 576), (344, 343, 358, 359), (352, 351, 366, 367), (345, 344, 359, 360), (366, 575, 579, 381), (574, 364, 379, 578), (576, 371, 386, 580), (359, 358, 373, 374), (367, 366, 381, 382), (360, 359, 374, 375), (368, 367, 382, 383), (361, 360, 375, 376), (354, 338, 369), (504, 368, 383), (362, 361, 376, 377), (355, 354, 369, 370), (363, 362, 377, 378), (356, 355, 370, 371), (364, 363, 378, 379), (358, 573, 577, 373), (369, 338, 384), (504, 383, 398), (377, 376, 391, 392), (370, 369, 384, 385), (378, 377, 392, 393), (371, 370, 385, 386), (379, 378, 393, 394), (373, 577, 581, 388), (381, 579, 583, 396), (578, 379, 394, 582), (580, 386, 401, 584), (374, 373, 388, 389), (382, 381, 396, 397), (375, 374, 389, 390), (383, 382, 397, 398), (376, 375, 390, 391), (582, 394, 409, 586), (584, 401, 416, 588), (389, 388, 403, 404), (397, 396, 411, 412), (390, 389, 404, 405), (398, 397, 412, 413), (391, 390, 405, 406), (384, 338, 399), (504, 398, 413), (392, 391, 406, 407), (385, 384, 399, 400), (393, 392, 407, 408), (386, 385, 400, 401), (394, 393, 408, 409), (388, 581, 585, 403), (396, 583, 587, 411), (407, 406, 421, 422), (400, 399, 414, 415), (408, 407, 422, 423), (401, 400, 415, 416), (409, 408, 423, 424), (403, 585, 589, 418), (411, 587, 591, 426), (586, 409, 424, 590), (588, 416, 431, 592), (404, 403, 418, 419), (412, 411, 426, 427), (405, 404, 419, 420), (413, 412, 427, 428), (406, 405, 420, 421), (399, 338, 414), (504, 413, 428), (592, 431, 446, 596), (419, 418, 433, 434), (427, 426, 441, 442), (420, 419, 434, 435), (428, 427, 442, 443), (421, 420, 435, 436), (414, 338, 429), (504, 428, 443), (422, 421, 436, 437), (415, 414, 429, 430), (423, 422, 437, 438), (416, 415, 430, 431), (424, 423, 438, 439), (418, 589, 593, 433), (426, 591, 595, 441), (590, 424, 439, 594), (430, 429, 444, 445), (438, 437, 452, 453), (431, 430, 445, 446), (439, 438, 453, 454), (433, 593, 597, 448), (441, 595, 599, 456), (594, 439, 454, 598), (596, 446, 461, 600), (434, 433, 448, 449), (442, 441, 456, 457), (435, 434, 449, 450), (443, 442, 457, 458), (436, 435, 450, 451), (429, 338, 444), (504, 443, 458), (437, 436, 451, 452), (449, 448, 463, 464), (457, 456, 471, 472), (450, 449, 464, 465), (458, 457, 472, 473), (451, 450, 465, 466), (444, 338, 459), (504, 458, 473), (452, 451, 466, 467), (445, 444, 459, 460), (453, 452, 467, 468), (446, 445, 460, 461), (454, 453, 468, 469), (448, 597, 601, 463), (456, 599, 603, 471), (598, 454, 469, 602), (600, 461, 476, 604), (468, 467, 482, 483), (461, 460, 475, 476), (469, 468, 483, 484), (463, 601, 605, 478), (471, 603, 607, 486), (602, 469, 484, 606), (604, 476, 491, 609), (464, 463, 478, 479), (472, 471, 486, 487), (465, 464, 479, 480), (473, 472, 487, 488), (466, 465, 480, 481), (459, 338, 474), (504, 473, 488), (467, 466, 481, 482), (460, 459, 474, 475), (487, 486, 501, 502), (480, 479, 494, 495), (488, 487, 502, 503), (481, 480, 495, 496), (474, 338, 489), (504, 488, 503), (482, 481, 496, 497), (475, 474, 489, 490), (483, 482, 497, 498), (476, 475, 490, 491), (484, 483, 498, 499), (478, 605, 608, 493), (486, 607, 610, 501), (606, 484, 499, 611), (492, 507, 510, 500), (479, 478, 493, 494), (584, 588, 639, 635), (589, 585, 636, 640), (514, 516, 500, 510), (555, 550, 221, 146), (587, 583, 634, 638), (517, 515, 507, 492), (549, 552, 191, 236), (582, 586, 637, 633), (553, 548, 250, 176), (585, 581, 632, 636), (544, 547, 266, 289), (580, 584, 635, 631), (546, 545, 281, 274), (578, 582, 633, 629), (583, 579, 630, 634), (542, 544, 289, 304), (545, 543, 296, 281), (576, 580, 631, 627), (614, 551, 206, 665), (581, 577, 628, 632), (615, 614, 665, 666), (540, 542, 304, 319), (550, 615, 666, 221), (543, 541, 311, 296), (577, 573, 624, 628), (612, 549, 236, 663), (613, 612, 663, 664), (538, 540, 319, 334), (572, 576, 627, 623), (548, 613, 664, 250), (541, 539, 326, 311), (574, 578, 629, 625), (606, 611, 662, 657), (579, 575, 626, 630), (610, 607, 658, 661), (536, 538, 334, 350), (539, 537, 342, 326), (570, 574, 625, 621), (604, 609, 660, 655), (575, 571, 622, 626), (608, 605, 656, 659), (534, 536, 350, 365), (537, 535, 357, 342), (568, 572, 623, 619), (514, 9, 24, 516), (477, 492, 500, 485), (462, 477, 485, 470), (447, 462, 470, 455), (455, 440, 432, 447), (417, 432, 440, 425), (425, 410, 402, 417), (387, 402, 410, 395), (372, 387, 395, 380), (357, 372, 380, 365), (342, 357, 365, 350), (326, 342, 350, 334), (311, 326, 334, 319), (296, 311, 319, 304), (281, 296, 304, 289), (274, 281, 289, 266), (176, 250, 236, 191), (146, 221, 206, 161), (116, 176, 191, 131), (86, 146, 161, 101), (55, 116, 131, 70), (25, 86, 101, 40), (616, 55, 70, 10), (618, 25, 40, 617), (620, 616, 10, 619), (622, 618, 617, 621), (624, 620, 619, 623), (626, 622, 621, 625), (630, 626, 625, 629), (623, 627, 628, 624), (632, 628, 627, 631), (634, 630, 629, 633), (631, 635, 636, 632), (633, 637, 638, 634), (640, 636, 635, 639), (642, 638, 637, 641), (641, 645, 646, 642), (644, 640, 639, 643), (648, 644, 643, 647), (650, 646, 645, 649), (652, 648, 647, 651), (654, 650, 649, 653), (656, 652, 651, 655), (658, 654, 653, 657), (659, 656, 655, 660), (661, 658, 657, 662), (250, 664, 663, 236), (221, 666, 665, 206), (551, 554, 161, 206), (519, 517, 492, 477), (516, 518, 485, 500), (591, 587, 638, 642), (557, 553, 176, 116), (586, 590, 641, 637), (552, 556, 131, 191), (521, 519, 477, 462), (590, 594, 645, 641), (518, 520, 470, 485), (559, 555, 146, 86), (595, 591, 642, 646), (554, 558, 101, 161), (523, 521, 462, 447), (520, 522, 455, 470), (593, 589, 640, 644), (561, 557, 116, 55), (522, 524, 440, 455), (588, 592, 643, 639), (556, 560, 70, 131), (525, 523, 447, 432), (597, 593, 644, 648), (563, 559, 86, 25), (592, 596, 647, 643), (558, 562, 40, 101), (527, 525, 432, 417), (524, 526, 425, 440), (599, 595, 646, 650), (565, 561, 55, 616), (526, 528, 410, 425), (594, 598, 649, 645), (560, 564, 10, 70), (529, 527, 417, 402), (601, 597, 648, 652), (567, 563, 25, 618), (596, 600, 651, 647), (562, 566, 617, 40), (531, 529, 402, 387), (528, 530, 395, 410), (603, 599, 650, 654), (569, 565, 616, 620), (598, 602, 653, 649), (564, 568, 619, 10), (533, 531, 387, 372), (530, 532, 380, 395), (605, 601, 652, 656), (571, 567, 618, 622), (600, 604, 655, 651), (566, 570, 621, 617), (535, 533, 372, 357), (532, 534, 365, 380), (607, 603, 654, 658), (573, 569, 620, 624), (602, 606, 657, 653)])
me_sphere.polygons.foreach_set('use_smooth', [True] * 658)
me_sphere.polygons.foreach_set('material_index', [0, 0, 0, 0, 0, 0, 0, 0, 0, 0, 0, 0, 0, 0, 0, 0, 0, 0, 0, 0, 0, 0, 0, 0, 0, 0, 0, 0, 0, 0, 0, 0, 0, 0, 0, 0, 0, 0, 0, 0, 0, 0, 0, 0, 0, 0, 0, 0, 0, 0, 0, 0, 0, 0, 0, 0, 0, 0, 0, 0, 0, 0, 0, 0, 0, 0, 0, 0, 0, 0, 0, 0, 0, 0, 0, 0, 0, 0, 0, 0, 0, 0, 0, 0, 0, 0, 0, 0, 0, 0, 0, 0, 0, 0, 0, 0, 0, 0, 0, 0, 0, 0, 0, 0, 0, 0, 0, 0, 0, 0, 0, 0, 0, 0, 0, 0, 0, 0, 0, 0, 0, 0, 0, 0, 0, 0, 0, 0, 0, 0, 0, 0, 0, 0, 0, 0, 0, 0, 0, 0, 0, 0, 0, 0, 0, 0, 0, 0, 0, 0, 0, 0, 0, 0, 0, 0, 0, 0, 0, 0, 0, 0, 0, 0, 0, 0, 0, 0, 0, 0, 0, 0, 0, 0, 0, 0, 0, 0, 0, 0, 0, 0, 0, 0, 0, 0, 0, 0, 0, 0, 0, 0, 0, 0, 0, 0, 0, 0, 0, 0, 0, 0, 0, 0, 0, 0, 0, 0, 0, 0, 0, 0, 0, 0, 0, 0, 0, 0, 0, 0, 0, 0, 0, 0, 0, 0, 0, 0, 0, 0, 0, 0, 0, 0, 0, 0, 0, 0, 0, 0, 0, 0, 0, 0, 0, 0, 0, 0, 0, 0, 0, 0, 0, 0, 0, 0, 0, 0, 0, 0, 0, 0, 0, 0, 0, 0, 0, 0, 0, 0, 0, 0, 0, 0, 0, 0, 0, 0, 0, 0, 0, 0, 0, 0, 0, 0, 0, 0, 0, 0, 0, 0, 0, 0, 0, 0, 0, 0, 0, 0, 0, 0, 0, 0, 0, 0, 0, 0, 0, 0, 0, 0, 0, 0, 0, 0, 0, 0, 0, 0, 0, 0, 0, 0, 0, 0, 0, 0, 0, 0, 0, 0, 0, 0, 0, 0, 0, 0, 0, 0, 0, 0, 0, 0, 0, 0, 0, 0, 0, 0, 0, 0, 0, 0, 0, 0, 0, 0, 0, 0, 0, 0, 0, 0, 0, 0, 0, 0, 0, 0, 0, 0, 0, 0, 0, 0, 0, 0, 0, 0, 0, 0, 0, 0, 0, 0, 0, 0, 0, 0, 0, 0, 0, 0, 0, 0, 0, 0, 0, 0, 0, 0, 0, 0, 0, 0, 0, 0, 0, 0, 0, 0, 0, 0, 0, 0, 0, 0, 0, 0, 0, 0, 0, 0, 0, 0, 0, 0, 0, 0, 0, 0, 0, 0, 0, 0, 0, 0, 0, 0, 0, 0, 0, 0, 0, 0, 0, 0, 0, 0, 0, 0, 0, 0, 0, 0, 0, 0, 0, 0, 0, 0, 0, 0, 0, 0, 0, 0, 0, 0, 0, 0, 0, 0, 0, 0, 0, 0, 0, 0, 0, 0, 0, 0, 0, 0, 0, 0, 0, 0, 0, 0, 0, 0, 0, 0, 0, 0, 0, 0, 0, 0, 0, 0, 0, 0, 0, 0, 0, 0, 1, 0, 1, 1, 1, 1, 1, 1, 1, 1, 1, 1, 1, 1, 1, 1, 1, 1, 1, 1, 1, 1, 1, 1, 1, 1, 1, 1, 1, 1, 1, 1, 1, 1, 1, 1, 1, 1, 1, 1, 1, 1, 1, 1, 1, 1, 0, 1, 1, 1, 1, 1, 1, 1, 1, 1, 1, 1, 1, 1, 1, 1, 1, 1, 1, 1, 1, 1, 1, 1, 1, 1, 1, 1, 1, 1, 1, 1, 1, 1, 1, 1, 1, 1, 1, 1, 1, 1, 1, 1, 1, 1, 1, 1, 1, 1, 1, 1, 1, 1, 1, 1, 1, 1, 1, 1, 1, 1, 1, 1, 1, 1, 1, 1, 1, 1, 1, 1, 1, 1, 1, 1, 1, 1, 1, 1, 1, 1, 1, 1, 1, 1, 1, 1, 1, 1, 1, 1, 1, 1, 1, 1, 1, 1, 1, 1, 1, 1])
_uv = me_sphere.uv_layers.new(name='UVMap')
_uv.uv.foreach_set('vector', [0.25, 0.3125, 0.25, 0.375, 0.2188, 0.375, 0.2188, 0.3125, 0.25, 0.6875, 0.25, 0.7296, 0.2188, 0.7296, 0.2188, 0.6875, 0.25, 0.25, 0.25, 0.3125, 0.2188, 0.3125, 0.2188, 0.25, 0.2188, 0.7705, 0.2188, 0.8125, 0.1875, 0.8125, 0.1875, 0.7705, 0.25, 0.1875, 0.25, 0.25, 0.2188, 0.25, 0.2188, 0.1875, 0.25, 0.625, 0.25, 0.6875, 0.2188, 0.6875, 0.2188, 0.625, 0.25, 0.125, 0.25, 0.1875, 0.2188, 0.1875, 0.2188, 0.125, 0.25, 0.5625, 0.25, 0.625, 0.2188, 0.625, 0.2188, 0.5625, 0.25, 0.0625, 0.25, 0.125, 0.2188, 0.125, 0.2188, 0.0625, 0.25, 0.5, 0.25, 0.5625, 0.2188, 0.5625, 0.2187, 0.5, 0.25, 0.9375, 0.2344, 1.0, 0.2188, 0.9375, 0.2344, 0.0, 0.25, 0.0625, 0.2188, 0.0625, 0.25, 0.4375, 0.25, 0.5, 0.2187, 0.5, 0.2188, 0.4375, 0.25, 0.875, 0.25, 0.9375, 0.2188, 0.9375, 0.2188, 0.875, 0.25, 0.375, 0.25, 0.4375, 0.2188, 0.4375, 0.2188, 0.375, 0.25, 0.8125, 0.25, 0.875, 0.2188, 0.875, 0.2188, 0.8125, 0.2188, 0.0625, 0.2188, 0.125, 0.1875, 0.125, 0.1875, 0.0625, 0.2187, 0.5, 0.2188, 0.5625, 0.1875, 0.5625, 0.1875, 0.5, 0.2188, 0.9375, 0.2031, 1.0, 0.1875, 0.9375, 0.2031, 0.0, 0.2188, 0.0625, 0.1875, 0.0625, 0.2188, 0.4375, 0.2187, 0.5, 0.1875, 0.5, 0.1875, 0.4375, 0.2188, 0.875, 0.2188, 0.9375, 0.1875, 0.9375, 0.1875, 0.875, 0.2188, 0.375, 0.2188, 0.4375, 0.1875, 0.4375, 0.1875, 0.375, 0.2188, 0.8125, 0.2188, 0.875, 0.1875, 0.875, 0.1875, 0.8125, 0.2188, 0.3125, 0.2188, 0.375, 0.1875, 0.375, 0.1875, 0.3125, 0.2188, 0.6875, 0.2188, 0.7296, 0.1875, 0.7296, 0.1875, 0.6875, 0.2188, 0.25, 0.2188, 0.3125, 0.1875, 0.3125, 0.1875, 0.25, 0.1875, 0.7705, 0.1875, 0.8125, 0.1562, 0.8125, 0.1562, 0.7705, 0.2188, 0.1875, 0.2188, 0.25, 0.1875, 0.25, 0.1875, 0.1875, 0.2188, 0.625, 0.2188, 0.6875, 0.1875, 0.6875, 0.1875, 0.625, 0.2188, 0.125, 0.2188, 0.1875, 0.1875, 0.1875, 0.1875, 0.125, 0.2188, 0.5625, 0.2188, 0.625, 0.1875, 0.625, 0.1875, 0.5625, 0.1875, 0.6875, 0.1875, 0.7296, 0.1562, 0.7296, 0.1562, 0.6875, 0.1875, 0.25, 0.1875, 0.3125, 0.1562, 0.3125, 0.1562, 0.25, 0.1562, 0.7705, 0.1562, 0.8125, 0.125, 0.8125, 0.125, 0.7705, 0.1875, 0.1875, 0.1875, 0.25, 0.1562, 0.25, 0.1562, 0.1875, 0.1875, 0.625, 0.1875, 0.6875, 0.1562, 0.6875, 0.1563, 0.625, 0.1875, 0.125, 0.1875, 0.1875, 0.1562, 0.1875, 0.1562, 0.125, 0.1875, 0.5625, 0.1875, 0.625, 0.1563, 0.625, 0.1562, 0.5625, 0.1875, 0.0625, 0.1875, 0.125, 0.1562, 0.125, 0.1563, 0.0625, 0.1875, 0.5, 0.1875, 0.5625, 0.1562, 0.5625, 0.1562, 0.5, 0.1875, 0.9375, 0.1719, 1.0, 0.1563, 0.9375, 0.1719, 0.0, 0.1875, 0.0625, 0.1563, 0.0625, 0.1875, 0.4375, 0.1875, 0.5, 0.1562, 0.5, 0.1562, 0.4375, 0.1875, 0.875, 0.1875, 0.9375, 0.1563, 0.9375, 0.1562, 0.875, 0.1875, 0.375, 0.1875, 0.4375, 0.1562, 0.4375, 0.1563, 0.375, 0.1875, 0.8125, 0.1875, 0.875, 0.1562, 0.875, 0.1562, 0.8125, 0.1875, 0.3125, 0.1875, 0.375, 0.1563, 0.375, 0.1562, 0.3125, 0.1562, 0.5, 0.1562, 0.5625, 0.125, 0.5625, 0.125, 0.5, 0.1563, 0.9375, 0.1406, 1.0, 0.125, 0.9375, 0.1406, 0.0, 0.1563, 0.0625, 0.125, 0.0625, 0.1562, 0.4375, 0.1562, 0.5, 0.125, 0.5, 0.125, 0.4375, 0.1562, 0.875, 0.1563, 0.9375, 0.125, 0.9375, 0.125, 0.875, 0.1563, 0.375, 0.1562, 0.4375, 0.125, 0.4375, 0.125, 0.375, 0.1562, 0.8125, 0.1562, 0.875, 0.125, 0.875, 0.125, 0.8125, 0.1562, 0.3125, 0.1563, 0.375, 0.125, 0.375, 0.125, 0.3125, 0.1562, 0.6875, 0.1562, 0.7296, 0.125, 0.7296, 0.125, 0.6875, 0.1562, 0.25, 0.1562, 0.3125, 0.125, 0.3125, 0.125, 0.25, 0.125, 0.7705, 0.125, 0.8125, 0.09375, 0.8125, 0.09375, 0.7705, 0.1562, 0.1875, 0.1562, 0.25, 0.125, 0.25, 0.125, 0.1875, 0.1563, 0.625, 0.1562, 0.6875, 0.125, 0.6875, 0.125, 0.625, 0.1562, 0.125, 0.1562, 0.1875, 0.125, 0.1875, 0.125, 0.125, 0.1562, 0.5625, 0.1563, 0.625, 0.125, 0.625, 0.125, 0.5625, 0.1563, 0.0625, 0.1562, 0.125, 0.125, 0.125, 0.125, 0.0625, 0.125, 0.25, 0.125, 0.3125, 0.09375, 0.3125, 0.09375, 0.25, 0.09375, 0.7705, 0.09375, 0.8125, 0.0625, 0.8125, 0.0625, 0.7705, 0.125, 0.1875, 0.125, 0.25, 0.09375, 0.25, 0.09375, 0.1875, 0.125, 0.625, 0.125, 0.6875, 0.09375, 0.6875, 0.09375, 0.625, 0.125, 0.125, 0.125, 0.1875, 0.09375, 0.1875, 0.09375, 0.125, 0.125, 0.5625, 0.125, 0.625, 0.09375, 0.625, 0.09375, 0.5625, 0.125, 0.0625, 0.125, 0.125, 0.09375, 0.125, 0.09375, 0.0625, 0.125, 0.5, 0.125, 0.5625, 0.09375, 0.5625, 0.09375, 0.5, 0.125, 0.9375, 0.1094, 1.0, 0.09375, 0.9375, 0.1094, 0.0, 0.125, 0.0625, 0.09375, 0.0625, 0.125, 0.4375, 0.125, 0.5, 0.09375, 0.5, 0.09375, 0.4375, 0.125, 0.875, 0.125, 0.9375, 0.09375, 0.9375, 0.09375, 0.875, 0.125, 0.375, 0.125, 0.4375, 0.09375, 0.4375, 0.09375, 0.375, 0.125, 0.8125, 0.125, 0.875, 0.09375, 0.875, 0.09375, 0.8125, 0.125, 0.3125, 0.125, 0.375, 0.09375, 0.375, 0.09375, 0.3125, 0.125, 0.6875, 0.125, 0.7296, 0.09375, 0.7296, 0.09375, 0.6875, 0.09375, 0.9375, 0.07812, 1.0, 0.0625, 0.9375, 0.07812, 0.0, 0.09375, 0.0625, 0.0625, 0.0625, 0.09375, 0.4375, 0.09375, 0.5, 0.0625, 0.5, 0.0625, 0.4375, 0.09375, 0.875, 0.09375, 0.9375, 0.0625, 0.9375, 0.0625, 0.875, 0.09375, 0.375, 0.09375, 0.4375, 0.0625, 0.4375, 0.0625, 0.375, 0.09375, 0.8125, 0.09375, 0.875, 0.0625, 0.875, 0.0625, 0.8125, 0.09375, 0.3125, 0.09375, 0.375, 0.0625, 0.375, 0.0625, 0.3125, 0.09375, 0.6875, 0.09375, 0.7296, 0.0625, 0.7296, 0.0625, 0.6875, 0.09375, 0.25, 0.09375, 0.3125, 0.0625, 0.3125, 0.0625, 0.25, 0.0625, 0.7705, 0.0625, 0.8125, 0.03125, 0.8125, 0.03125, 0.7705, 0.09375, 0.1875, 0.09375, 0.25, 0.0625, 0.25, 0.0625, 0.1875, 0.09375, 0.625, 0.09375, 0.6875, 0.0625, 0.6875, 0.0625, 0.625, 0.09375, 0.125, 0.09375, 0.1875, 0.0625, 0.1875, 0.0625, 0.125, 0.09375, 0.5625, 0.09375, 0.625, 0.0625, 0.625, 0.0625, 0.5625, 0.09375, 0.0625, 0.09375, 0.125, 0.0625, 0.125, 0.0625, 0.0625, 0.09375, 0.5, 0.09375, 0.5625, 0.0625, 0.5625, 0.0625, 0.5, 0.03125, 0.7705, 0.03125, 0.8125, 0.0, 0.8125, 0.0, 0.7705, 0.0625, 0.1875, 0.0625, 0.25, 0.03125, 0.25, 0.03125, 0.1875, 0.0625, 0.625, 0.0625, 0.6875, 0.03125, 0.6875, 0.03125, 0.625, 0.0625, 0.125, 0.0625, 0.1875, 0.03125, 0.1875, 0.03125, 0.125, 0.0625, 0.5625, 0.0625, 0.625, 0.03125, 0.625, 0.03125, 0.5625, 0.0625, 0.0625, 0.0625, 0.125, 0.03125, 0.125, 0.03125, 0.0625, 0.0625, 0.5, 0.0625, 0.5625, 0.03125, 0.5625, 0.03125, 0.5, 0.0625, 0.9375, 0.04687, 1.0, 0.03125, 0.9375, 0.04687, 0.0, 0.0625, 0.0625, 0.03125, 0.0625, 0.0625, 0.4375, 0.0625, 0.5, 0.03125, 0.5, 0.03125, 0.4375, 0.0625, 0.875, 0.0625, 0.9375, 0.03125, 0.9375, 0.03125, 0.875, 0.0625, 0.375, 0.0625, 0.4375, 0.03125, 0.4375, 0.03125, 0.375, 0.0625, 0.8125, 0.0625, 0.875, 0.03125, 0.875, 0.03125, 0.8125, 0.0625, 0.3125, 0.0625, 0.375, 0.03125, 0.375, 0.03125, 0.3125, 0.0625, 0.6875, 0.0625, 0.7296, 0.03125, 0.7296, 0.03125, 0.6875, 0.0625, 0.25, 0.0625, 0.3125, 0.03125, 0.3125, 0.03125, 0.25, 0.03125, 0.4375, 0.03125, 0.5, 0.0, 0.5, 0.0, 0.4375, 0.03125, 0.875, 0.03125, 0.9375, 0.0, 0.9375, 0.0, 0.875, 0.03125, 0.375, 0.03125, 0.4375, 0.0, 0.4375, 0.0, 0.375, 0.03125, 0.8125, 0.03125, 0.875, 0.0, 0.875, 0.0, 0.8125, 0.03125, 0.3125, 0.03125, 0.375, 0.0, 0.375, 0.0, 0.3125, 0.03125, 0.6875, 0.03125, 0.7296, 0.0, 0.7296, 0.0, 0.6875, 0.03125, 0.25, 0.03125, 0.3125, 0.0, 0.3125, 0.0, 0.25, 1.0, 0.7705, 1.0, 0.8125, 0.9687, 0.8125, 0.9688, 0.7705, 0.03125, 0.1875, 0.03125, 0.25, 0.0, 0.25, 0.0, 0.1875, 0.03125, 0.625, 0.03125, 0.6875, 0.0, 0.6875, 0.0, 0.625, 0.03125, 0.125, 0.03125, 0.1875, 0.0, 0.1875, 0.0, 0.125, 0.03125, 0.5625, 0.03125, 0.625, 0.0, 0.625, 0.0, 0.5625, 0.03125, 0.0625, 0.03125, 0.125, 0.0, 0.125, 0.0, 0.0625, 0.03125, 0.5, 0.03125, 0.5625, 0.0, 0.5625, 0.0, 0.5, 0.03125, 0.9375, 0.01562, 1.0, 0.0, 0.9375, 0.01562, 0.0, 0.03125, 0.0625, 0.0, 0.0625, 1.0, 0.1875, 1.0, 0.25, 0.9688, 0.25, 0.9687, 0.1875, 1.0, 0.625, 1.0, 0.6875, 0.9687, 0.6875, 0.9688, 0.625, 1.0, 0.125, 1.0, 0.1875, 0.9687, 0.1875, 0.9687, 0.125, 1.0, 0.5625, 1.0, 0.625, 0.9688, 0.625, 0.9687, 0.5625, 1.0, 0.0625, 1.0, 0.125, 0.9687, 0.125, 0.9688, 0.0625, 1.0, 0.5, 1.0, 0.5625, 0.9687, 0.5625, 0.9687, 0.5, 1.0, 0.9375, 0.9844, 1.0, 0.9688, 0.9375, 0.9844, 0.0, 1.0, 0.0625, 0.9688, 0.0625, 1.0, 0.4375, 1.0, 0.5, 0.9687, 0.5, 0.9687, 0.4375, 1.0, 0.875, 1.0, 0.9375, 0.9688, 0.9375, 0.9687, 0.875, 1.0, 0.375, 1.0, 0.4375, 0.9687, 0.4375, 0.9688, 0.375, 1.0, 0.8125, 1.0, 0.875, 0.9687, 0.875, 0.9687, 0.8125, 1.0, 0.3125, 1.0, 0.375, 0.9688, 0.375, 0.9687, 0.3125, 1.0, 0.6875, 1.0, 0.7296, 0.9688, 0.7296, 0.9687, 0.6875, 1.0, 0.25, 1.0, 0.3125, 0.9687, 0.3125, 0.9688, 0.25, 0.9688, 0.7705, 0.9687, 0.8125, 0.9375, 0.8125, 0.9375, 0.7705, 0.9688, 0.375, 0.9687, 0.4375, 0.9375, 0.4375, 0.9375, 0.375, 0.9687, 0.8125, 0.9687, 0.875, 0.9375, 0.875, 0.9375, 0.8125, 0.9687, 0.3125, 0.9688, 0.375, 0.9375, 0.375, 0.9375, 0.3125, 0.9687, 0.6875, 0.9688, 0.7296, 0.9375, 0.7296, 0.9375, 0.6875, 0.9688, 0.25, 0.9687, 0.3125, 0.9375, 0.3125, 0.9375, 0.25, 0.9375, 0.7705, 0.9375, 0.8125, 0.9062, 0.8125, 0.9062, 0.7705, 0.9687, 0.1875, 0.9688, 0.25, 0.9375, 0.25, 0.9375, 0.1875, 0.9688, 0.625, 0.9687, 0.6875, 0.9375, 0.6875, 0.9375, 0.625, 0.9687, 0.125, 0.9687, 0.1875, 0.9375, 0.1875, 0.9375, 0.125, 0.9687, 0.5625, 0.9688, 0.625, 0.9375, 0.625, 0.9375, 0.5625, 0.9688, 0.0625, 0.9687, 0.125, 0.9375, 0.125, 0.9375, 0.0625, 0.9687, 0.5, 0.9687, 0.5625, 0.9375, 0.5625, 0.9375, 0.5, 0.9688, 0.9375, 0.9531, 1.0, 0.9375, 0.9375, 0.9531, 0.0, 0.9688, 0.0625, 0.9375, 0.0625, 0.9687, 0.4375, 0.9687, 0.5, 0.9375, 0.5, 0.9375, 0.4375, 0.9687, 0.875, 0.9688, 0.9375, 0.9375, 0.9375, 0.9375, 0.875, 0.9375, 0.125, 0.9375, 0.1875, 0.9062, 0.1875, 0.9062, 0.125, 0.9375, 0.5625, 0.9375, 0.625, 0.9062, 0.625, 0.9062, 0.5625, 0.9375, 0.0625, 0.9375, 0.125, 0.9062, 0.125, 0.9062, 0.0625, 0.9375, 0.5, 0.9375, 0.5625, 0.9062, 0.5625, 0.9062, 0.5, 0.9375, 0.9375, 0.9219, 1.0, 0.9062, 0.9375, 0.9219, 0.0, 0.9375, 0.0625, 0.9062, 0.0625, 0.9375, 0.4375, 0.9375, 0.5, 0.9062, 0.5, 0.9062, 0.4375, 0.9375, 0.875, 0.9375, 0.9375, 0.9062, 0.9375, 0.9062, 0.875, 0.9375, 0.375, 0.9375, 0.4375, 0.9062, 0.4375, 0.9062, 0.375, 0.9375, 0.8125, 0.9375, 0.875, 0.9062, 0.875, 0.9062, 0.8125, 0.9375, 0.3125, 0.9375, 0.375, 0.9062, 0.375, 0.9062, 0.3125, 0.9375, 0.6875, 0.9375, 0.7296, 0.9063, 0.7296, 0.9062, 0.6875, 0.9375, 0.25, 0.9375, 0.3125, 0.9062, 0.3125, 0.9062, 0.25, 0.9062, 0.7705, 0.9062, 0.8125, 0.875, 0.8125, 0.875, 0.7705, 0.9375, 0.1875, 0.9375, 0.25, 0.9062, 0.25, 0.9062, 0.1875, 0.9375, 0.625, 0.9375, 0.6875, 0.9062, 0.6875, 0.9062, 0.625, 0.9062, 0.8125, 0.9062, 0.875, 0.875, 0.875, 0.875, 0.8125, 0.9062, 0.3125, 0.9062, 0.375, 0.875, 0.375, 0.875, 0.3125, 0.9062, 0.6875, 0.9062, 0.7296, 0.875, 0.7296, 0.875, 0.6875, 0.9062, 0.25, 0.9062, 0.3125, 0.875, 0.3125, 0.875, 0.25, 0.875, 0.7705, 0.875, 0.8125, 0.8437, 0.8125, 0.8438, 0.7705, 0.9062, 0.1875, 0.9062, 0.25, 0.875, 0.25, 0.875, 0.1875, 0.9062, 0.625, 0.9062, 0.6875, 0.875, 0.6875, 0.875, 0.625, 0.9062, 0.125, 0.9062, 0.1875, 0.875, 0.1875, 0.875, 0.125, 0.9062, 0.5625, 0.9062, 0.625, 0.875, 0.625, 0.875, 0.5625, 0.9062, 0.0625, 0.9062, 0.125, 0.875, 0.125, 0.875, 0.0625, 0.9062, 0.5, 0.9062, 0.5625, 0.875, 0.5625, 0.875, 0.5, 0.9062, 0.9375, 0.8906, 1.0, 0.875, 0.9375, 0.8906, 0.0, 0.9062, 0.0625, 0.875, 0.0625, 0.9062, 0.4375, 0.9062, 0.5, 0.875, 0.5, 0.875, 0.4375, 0.9062, 0.875, 0.9062, 0.9375, 0.875, 0.9375, 0.875, 0.875, 0.9062, 0.375, 0.9062, 0.4375, 0.875, 0.4375, 0.875, 0.375, 0.875, 0.5625, 0.875, 0.625, 0.8438, 0.625, 0.8437, 0.5625, 0.875, 0.0625, 0.875, 0.125, 0.8438, 0.125, 0.8438, 0.0625, 0.875, 0.5, 0.875, 0.5625, 0.8437, 0.5625, 0.8437, 0.5, 0.875, 0.9375, 0.8594, 1.0, 0.8438, 0.9375, 0.8594, 0.0, 0.875, 0.0625, 0.8438, 0.0625, 0.875, 0.4375, 0.875, 0.5, 0.8437, 0.5, 0.8437, 0.4375, 0.875, 0.875, 0.875, 0.9375, 0.8438, 0.9375, 0.8438, 0.875, 0.875, 0.375, 0.875, 0.4375, 0.8437, 0.4375, 0.8438, 0.375, 0.875, 0.8125, 0.875, 0.875, 0.8438, 0.875, 0.8437, 0.8125, 0.875, 0.3125, 0.875, 0.375, 0.8438, 0.375, 0.8437, 0.3125, 0.875, 0.6875, 0.875, 0.7296, 0.8438, 0.7296, 0.8437, 0.6875, 0.875, 0.25, 0.875, 0.3125, 0.8437, 0.3125, 0.8438, 0.25, 0.8438, 0.7705, 0.8437, 0.8125, 0.8125, 0.8125, 0.8125, 0.7705, 0.875, 0.1875, 0.875, 0.25, 0.8438, 0.25, 0.8437, 0.1875, 0.875, 0.625, 0.875, 0.6875, 0.8437, 0.6875, 0.8438, 0.625, 0.875, 0.125, 0.875, 0.1875, 0.8437, 0.1875, 0.8438, 0.125, 0.8437, 0.3125, 0.8438, 0.375, 0.8125, 0.375, 0.8125, 0.3125, 0.8437, 0.6875, 0.8438, 0.7296, 0.8125, 0.7296, 0.8125, 0.6875, 0.8438, 0.25, 0.8437, 0.3125, 0.8125, 0.3125, 0.8125, 0.25, 0.8125, 0.7705, 0.8125, 0.8125, 0.7812, 0.8125, 0.7812, 0.7705, 0.8437, 0.1875, 0.8438, 0.25, 0.8125, 0.25, 0.8125, 0.1875, 0.8438, 0.625, 0.8437, 0.6875, 0.8125, 0.6875, 0.8125, 0.625, 0.8438, 0.125, 0.8437, 0.1875, 0.8125, 0.1875, 0.8125, 0.125, 0.8437, 0.5625, 0.8438, 0.625, 0.8125, 0.625, 0.8125, 0.5625, 0.8438, 0.0625, 0.8438, 0.125, 0.8125, 0.125, 0.8125, 0.0625, 0.8437, 0.5, 0.8437, 0.5625, 0.8125, 0.5625, 0.8125, 0.5, 0.8438, 0.9375, 0.8281, 1.0, 0.8125, 0.9375, 0.8281, 0.0, 0.8438, 0.0625, 0.8125, 0.0625, 0.8437, 0.4375, 0.8437, 0.5, 0.8125, 0.5, 0.8125, 0.4375, 0.8438, 0.875, 0.8438, 0.9375, 0.8125, 0.9375, 0.8125, 0.875, 0.8438, 0.375, 0.8437, 0.4375, 0.8125, 0.4375, 0.8125, 0.375, 0.8437, 0.8125, 0.8438, 0.875, 0.8125, 0.875, 0.8125, 0.8125, 0.8125, 0.0625, 0.8125, 0.125, 0.7812, 0.125, 0.7812, 0.0625, 0.8125, 0.5, 0.8125, 0.5625, 0.7812, 0.5625, 0.7812, 0.5, 0.8125, 0.9375, 0.7969, 1.0, 0.7812, 0.9375, 0.7969, 0.0, 0.8125, 0.0625, 0.7812, 0.0625, 0.8125, 0.4375, 0.8125, 0.5, 0.7812, 0.5, 0.7812, 0.4375, 0.8125, 0.875, 0.8125, 0.9375, 0.7812, 0.9375, 0.7812, 0.875, 0.8125, 0.375, 0.8125, 0.4375, 0.7812, 0.4375, 0.7812, 0.375, 0.8125, 0.8125, 0.8125, 0.875, 0.7812, 0.875, 0.7812, 0.8125, 0.8125, 0.3125, 0.8125, 0.375, 0.7812, 0.375, 0.7812, 0.3125, 0.8125, 0.6875, 0.8125, 0.7296, 0.7812, 0.7296, 0.7812, 0.6875, 0.8125, 0.25, 0.8125, 0.3125, 0.7812, 0.3125, 0.7812, 0.25, 0.7812, 0.7705, 0.7812, 0.8125, 0.75, 0.8125, 0.75, 0.7705, 0.8125, 0.1875, 0.8125, 0.25, 0.7812, 0.25, 0.7812, 0.1875, 0.8125, 0.625, 0.8125, 0.6875, 0.7812, 0.6875, 0.7812, 0.625, 0.8125, 0.125, 0.8125, 0.1875, 0.7812, 0.1875, 0.7812, 0.125, 0.8125, 0.5625, 0.8125, 0.625, 0.7812, 0.625, 0.7812, 0.5625, 0.7812, 0.6875, 0.7812, 0.7296, 0.75, 0.7296, 0.75, 0.6875, 0.7812, 0.25, 0.7812, 0.3125, 0.75, 0.3125, 0.75, 0.25, 0.7188, 0.7705, 0.7188, 0.8125, 0.6875, 0.8125, 0.6875, 0.7705, 0.7812, 0.1875, 0.7812, 0.25, 0.75, 0.25, 0.75, 0.1875, 0.7812, 0.625, 0.7812, 0.6875, 0.75, 0.6875, 0.75, 0.625, 0.7812, 0.125, 0.7812, 0.1875, 0.75, 0.1875, 0.75, 0.125, 0.7812, 0.5625, 0.7812, 0.625, 0.75, 0.625, 0.75, 0.5625, 0.7812, 0.0625, 0.7812, 0.125, 0.75, 0.125, 0.75, 0.0625, 0.7812, 0.5, 0.7812, 0.5625, 0.75, 0.5625, 0.75, 0.5, 0.7812, 0.9375, 0.7656, 1.0, 0.75, 0.9375, 0.7656, 0.0, 0.7812, 0.0625, 0.75, 0.0625, 0.7812, 0.4375, 0.7812, 0.5, 0.75, 0.5, 0.75, 0.4375, 0.7812, 0.875, 0.7812, 0.9375, 0.75, 0.9375, 0.75, 0.875, 0.7812, 0.375, 0.7812, 0.4375, 0.75, 0.4375, 0.75, 0.375, 0.7812, 0.8125, 0.7812, 0.875, 0.75, 0.875, 0.75, 0.8125, 0.7812, 0.3125, 0.7812, 0.375, 0.75, 0.375, 0.75, 0.3125, 0.75, 0.3125, 0.75, 0.375, 0.7188, 0.375, 0.7188, 0.3125, 0.7188, 0.2704, 0.7188, 0.3125, 0.6875, 0.3125, 0.6875, 0.2704, 0.6875, 0.7705, 0.6875, 0.8125, 0.6562, 0.8125, 0.6562, 0.7705, 0.7188, 0.6875, 0.7188, 0.7296, 0.6875, 0.7296, 0.6875, 0.6875, 0.7188, 0.1875, 0.7188, 0.2295, 0.6875, 0.2295, 0.6875, 0.1875, 0.75, 0.625, 0.75, 0.6875, 0.7188, 0.6875, 0.7188, 0.625, 0.75, 0.125, 0.75, 0.1875, 0.7188, 0.1875, 0.7188, 0.125, 0.75, 0.5625, 0.75, 0.625, 0.7188, 0.625, 0.7188, 0.5625, 0.75, 0.0625, 0.75, 0.125, 0.7188, 0.125, 0.7188, 0.0625, 0.75, 0.5, 0.75, 0.5625, 0.7188, 0.5625, 0.7188, 0.5, 0.75, 0.9375, 0.7344, 1.0, 0.7188, 0.9375, 0.7344, 0.0, 0.75, 0.0625, 0.7188, 0.0625, 0.75, 0.4375, 0.75, 0.5, 0.7188, 0.5, 0.7188, 0.4375, 0.75, 0.875, 0.75, 0.9375, 0.7188, 0.9375, 0.7188, 0.875, 0.75, 0.375, 0.75, 0.4375, 0.7188, 0.4375, 0.7188, 0.375, 0.75, 0.8125, 0.75, 0.875, 0.7188, 0.875, 0.7188, 0.8125, 0.7188, 0.375, 0.7188, 0.4375, 0.6875, 0.4375, 0.6875, 0.375, 0.7188, 0.8125, 0.7188, 0.875, 0.6875, 0.875, 0.6875, 0.8125, 0.7188, 0.3125, 0.7188, 0.375, 0.6875, 0.375, 0.6875, 0.3125, 0.75, 0.6875, 0.75, 0.7296, 0.7188, 0.7296, 0.7188, 0.6875, 0.75, 0.1875, 0.75, 0.2295, 0.7188, 0.2295, 0.7188, 0.1875, 0.75, 0.7705, 0.75, 0.8125, 0.7188, 0.8125, 0.7188, 0.7705, 0.75, 0.2704, 0.75, 0.3125, 0.7188, 0.3125, 0.7188, 0.2704, 0.7188, 0.625, 0.7188, 0.6875, 0.6875, 0.6875, 0.6875, 0.625, 0.7188, 0.125, 0.7188, 0.1875, 0.6875, 0.1875, 0.6875, 0.125, 0.7188, 0.5625, 0.7188, 0.625, 0.6875, 0.625, 0.6875, 0.5625, 0.7188, 0.0625, 0.7188, 0.125, 0.6875, 0.125, 0.6875, 0.0625, 0.7188, 0.5, 0.7188, 0.5625, 0.6875, 0.5625, 0.6875, 0.5, 0.7188, 0.9375, 0.7031, 1.0, 0.6875, 0.9375, 0.7031, 0.0, 0.7188, 0.0625, 0.6875, 0.0625, 0.7188, 0.4375, 0.7188, 0.5, 0.6875, 0.5, 0.6875, 0.4375, 0.7188, 0.875, 0.7188, 0.9375, 0.6875, 0.9375, 0.6875, 0.875, 0.6875, 0.125, 0.6875, 0.1875, 0.6562, 0.1875, 0.6562, 0.125, 0.6875, 0.5625, 0.6875, 0.625, 0.6562, 0.625, 0.6562, 0.5625, 0.6875, 0.0625, 0.6875, 0.125, 0.6562, 0.125, 0.6562, 0.0625, 0.6875, 0.5, 0.6875, 0.5625, 0.6562, 0.5625, 0.6562, 0.5, 0.6875, 0.9375, 0.6719, 1.0, 0.6562, 0.9375, 0.6719, 0.0, 0.6875, 0.0625, 0.6562, 0.0625, 0.6875, 0.4375, 0.6875, 0.5, 0.6562, 0.5, 0.6562, 0.4375, 0.6875, 0.875, 0.6875, 0.9375, 0.6562, 0.9375, 0.6562, 0.875, 0.6875, 0.375, 0.6875, 0.4375, 0.6562, 0.4375, 0.6562, 0.375, 0.6875, 0.8125, 0.6875, 0.875, 0.6562, 0.875, 0.6562, 0.8125, 0.6875, 0.3125, 0.6875, 0.375, 0.6562, 0.375, 0.6562, 0.3125, 0.6875, 0.6875, 0.6875, 0.7296, 0.6562, 0.7296, 0.6562, 0.6875, 0.6875, 0.1875, 0.6875, 0.2295, 0.6562, 0.2295, 0.6562, 0.1875, 0.6875, 0.2704, 0.6875, 0.3125, 0.6562, 0.3125, 0.6562, 0.2704, 0.6562, 0.7705, 0.6562, 0.8125, 0.625, 0.8125, 0.625, 0.7705, 0.6875, 0.625, 0.6875, 0.6875, 0.6562, 0.6875, 0.6562, 0.625, 0.6562, 0.8125, 0.6562, 0.875, 0.625, 0.875, 0.625, 0.8125, 0.6562, 0.3125, 0.6562, 0.375, 0.625, 0.375, 0.625, 0.3125, 0.6562, 0.6875, 0.6562, 0.7296, 0.625, 0.7296, 0.625, 0.6875, 0.6562, 0.1875, 0.6562, 0.2295, 0.625, 0.2295, 0.625, 0.1875, 0.6562, 0.2704, 0.6562, 0.3125, 0.625, 0.3125, 0.625, 0.2704, 0.625, 0.7705, 0.625, 0.8125, 0.5938, 0.8125, 0.5938, 0.7705, 0.6562, 0.625, 0.6562, 0.6875, 0.625, 0.6875, 0.625, 0.625, 0.6562, 0.125, 0.6562, 0.1875, 0.625, 0.1875, 0.625, 0.125, 0.6562, 0.5625, 0.6562, 0.625, 0.625, 0.625, 0.625, 0.5625, 0.6562, 0.0625, 0.6562, 0.125, 0.625, 0.125, 0.625, 0.0625, 0.6562, 0.5, 0.6562, 0.5625, 0.625, 0.5625, 0.625, 0.5, 0.6562, 0.9375, 0.6406, 1.0, 0.625, 0.9375, 0.6406, 0.0, 0.6562, 0.0625, 0.625, 0.0625, 0.6562, 0.4375, 0.6562, 0.5, 0.625, 0.5, 0.625, 0.4375, 0.6562, 0.875, 0.6562, 0.9375, 0.625, 0.9375, 0.625, 0.875, 0.6562, 0.375, 0.6562, 0.4375, 0.625, 0.4375, 0.625, 0.375, 0.625, 0.5625, 0.625, 0.625, 0.5938, 0.625, 0.5938, 0.5625, 0.625, 0.0625, 0.625, 0.125, 0.5938, 0.125, 0.5938, 0.0625, 0.625, 0.5, 0.625, 0.5625, 0.5938, 0.5625, 0.5938, 0.5, 0.625, 0.9375, 0.6094, 1.0, 0.5938, 0.9375, 0.6094, 0.0, 0.625, 0.0625, 0.5938, 0.0625, 0.625, 0.4375, 0.625, 0.5, 0.5938, 0.5, 0.5938, 0.4375, 0.625, 0.875, 0.625, 0.9375, 0.5938, 0.9375, 0.5938, 0.875, 0.625, 0.375, 0.625, 0.4375, 0.5938, 0.4375, 0.5938, 0.375, 0.625, 0.8125, 0.625, 0.875, 0.5938, 0.875, 0.5938, 0.8125, 0.625, 0.3125, 0.625, 0.375, 0.5938, 0.375, 0.5938, 0.3125, 0.625, 0.6875, 0.625, 0.7296, 0.5938, 0.7296, 0.5938, 0.6875, 0.625, 0.1875, 0.625, 0.2295, 0.5938, 0.2295, 0.5938, 0.1875, 0.625, 0.2704, 0.625, 0.3125, 0.5938, 0.3125, 0.5938, 0.2704, 0.5938, 0.7705, 0.5938, 0.8125, 0.5625, 0.8125, 0.5625, 0.7705, 0.625, 0.625, 0.625, 0.6875, 0.5938, 0.6875, 0.5938, 0.625, 0.625, 0.125, 0.625, 0.1875, 0.5938, 0.1875, 0.5938, 0.125, 0.5938, 0.3125, 0.5938, 0.375, 0.5625, 0.375, 0.5625, 0.3125, 0.5938, 0.6875, 0.5938, 0.7296, 0.5625, 0.7296, 0.5625, 0.6875, 0.5938, 0.1875, 0.5938, 0.2295, 0.5625, 0.2295, 0.5625, 0.1875, 0.5938, 0.2704, 0.5938, 0.3125, 0.5625, 0.3125, 0.5625, 0.2704, 0.5625, 0.7705, 0.5625, 0.8125, 0.5312, 0.8125, 0.5312, 0.7705, 0.5938, 0.625, 0.5938, 0.6875, 0.5625, 0.6875, 0.5625, 0.625, 0.5938, 0.125, 0.5938, 0.1875, 0.5625, 0.1875, 0.5625, 0.125, 0.5938, 0.5625, 0.5938, 0.625, 0.5625, 0.625, 0.5625, 0.5625, 0.5938, 0.0625, 0.5938, 0.125, 0.5625, 0.125, 0.5625, 0.0625, 0.5938, 0.5, 0.5938, 0.5625, 0.5625, 0.5625, 0.5625, 0.5, 0.5938, 0.9375, 0.5781, 1.0, 0.5625, 0.9375, 0.5781, 0.0, 0.5938, 0.0625, 0.5625, 0.0625, 0.5938, 0.4375, 0.5938, 0.5, 0.5625, 0.5, 0.5625, 0.4375, 0.5938, 0.875, 0.5938, 0.9375, 0.5625, 0.9375, 0.5625, 0.875, 0.5938, 0.375, 0.5938, 0.4375, 0.5625, 0.4375, 0.5625, 0.375, 0.5938, 0.8125, 0.5938, 0.875, 0.5625, 0.875, 0.5625, 0.8125, 0.5625, 0.0625, 0.5625, 0.125, 0.5312, 0.125, 0.5312, 0.0625, 0.5625, 0.5, 0.5625, 0.5625, 0.5312, 0.5625, 0.5312, 0.5, 0.5625, 0.9375, 0.5469, 1.0, 0.5312, 0.9375, 0.5469, 0.0, 0.5625, 0.0625, 0.5312, 0.0625, 0.5625, 0.4375, 0.5625, 0.5, 0.5312, 0.5, 0.5312, 0.4375, 0.5625, 0.875, 0.5625, 0.9375, 0.5312, 0.9375, 0.5312, 0.875, 0.5625, 0.375, 0.5625, 0.4375, 0.5312, 0.4375, 0.5312, 0.375, 0.5625, 0.8125, 0.5625, 0.875, 0.5312, 0.875, 0.5312, 0.8125, 0.5625, 0.3125, 0.5625, 0.375, 0.5312, 0.375, 0.5312, 0.3125, 0.5625, 0.6875, 0.5625, 0.7296, 0.5312, 0.7296, 0.5312, 0.6875, 0.5625, 0.1875, 0.5625, 0.2295, 0.5312, 0.2295, 0.5312, 0.1875, 0.5625, 0.2704, 0.5625, 0.3125, 0.5312, 0.3125, 0.5312, 0.2704, 0.5312, 0.7705, 0.5312, 0.8125, 0.5, 0.8125, 0.5, 0.7705, 0.5625, 0.625, 0.5625, 0.6875, 0.5312, 0.6875, 0.5312, 0.625, 0.5625, 0.125, 0.5625, 0.1875, 0.5312, 0.1875, 0.5312, 0.125, 0.5625, 0.5625, 0.5625, 0.625, 0.5312, 0.625, 0.5312, 0.5625, 0.5312, 0.1875, 0.5312, 0.2295, 0.5, 0.2295, 0.5, 0.1875, 0.5312, 0.2704, 0.5312, 0.3125, 0.5, 0.3125, 0.5, 0.2704, 0.5, 0.7705, 0.5, 0.8125, 0.4688, 0.8125, 0.4688, 0.7705, 0.5312, 0.625, 0.5312, 0.6875, 0.5, 0.6875, 0.5, 0.625, 0.5312, 0.125, 0.5312, 0.1875, 0.5, 0.1875, 0.5, 0.125, 0.5312, 0.5625, 0.5312, 0.625, 0.5, 0.625, 0.5, 0.5625, 0.5312, 0.0625, 0.5312, 0.125, 0.5, 0.125, 0.5, 0.0625, 0.5312, 0.5, 0.5312, 0.5625, 0.5, 0.5625, 0.5, 0.5, 0.5312, 0.9375, 0.5156, 1.0, 0.5, 0.9375, 0.5156, 0.0, 0.5312, 0.0625, 0.5, 0.0625, 0.5312, 0.4375, 0.5312, 0.5, 0.5, 0.5, 0.5, 0.4375, 0.5312, 0.875, 0.5312, 0.9375, 0.5, 0.9375, 0.5, 0.875, 0.5312, 0.375, 0.5312, 0.4375, 0.5, 0.4375, 0.5, 0.375, 0.5312, 0.8125, 0.5312, 0.875, 0.5, 0.875, 0.5, 0.8125, 0.5312, 0.3125, 0.5312, 0.375, 0.5, 0.375, 0.5, 0.3125, 0.5312, 0.6875, 0.5312, 0.7296, 0.5, 0.7296, 0.5, 0.6875, 0.5, 0.9375, 0.4844, 1.0, 0.4688, 0.9375, 0.4844, 0.0, 0.5, 0.0625, 0.4688, 0.0625, 0.5, 0.4375, 0.5, 0.5, 0.4687, 0.5, 0.4688, 0.4375, 0.5, 0.875, 0.5, 0.9375, 0.4688, 0.9375, 0.4688, 0.875, 0.5, 0.375, 0.5, 0.4375, 0.4688, 0.4375, 0.4688, 0.375, 0.5, 0.8125, 0.5, 0.875, 0.4688, 0.875, 0.4688, 0.8125, 0.5, 0.3125, 0.5, 0.375, 0.4688, 0.375, 0.4687, 0.3125, 0.5, 0.6875, 0.5, 0.7296, 0.4688, 0.7296, 0.4687, 0.6875, 0.5, 0.1875, 0.5, 0.2295, 0.4688, 0.2295, 0.4688, 0.1875, 0.5, 0.2704, 0.5, 0.3125, 0.4687, 0.3125, 0.4688, 0.2704, 0.4688, 0.7705, 0.4688, 0.8125, 0.4375, 0.8125, 0.4375, 0.7705, 0.5, 0.625, 0.5, 0.6875, 0.4687, 0.6875, 0.4688, 0.625, 0.5, 0.125, 0.5, 0.1875, 0.4688, 0.1875, 0.4688, 0.125, 0.5, 0.5625, 0.5, 0.625, 0.4688, 0.625, 0.4688, 0.5625, 0.5, 0.0625, 0.5, 0.125, 0.4688, 0.125, 0.4688, 0.0625, 0.5, 0.5, 0.5, 0.5625, 0.4688, 0.5625, 0.4687, 0.5, 0.4688, 0.2704, 0.4687, 0.3125, 0.4375, 0.3125, 0.4375, 0.2704, 0.4375, 0.7705, 0.4375, 0.8125, 0.4062, 0.8125, 0.4062, 0.7705, 0.4688, 0.625, 0.4687, 0.6875, 0.4375, 0.6875, 0.4375, 0.625, 0.4688, 0.125, 0.4688, 0.1875, 0.4375, 0.1875, 0.4375, 0.125, 0.4688, 0.5625, 0.4688, 0.625, 0.4375, 0.625, 0.4375, 0.5625, 0.4688, 0.0625, 0.4688, 0.125, 0.4375, 0.125, 0.4375, 0.0625, 0.4687, 0.5, 0.4688, 0.5625, 0.4375, 0.5625, 0.4375, 0.5, 0.4688, 0.9375, 0.4531, 1.0, 0.4375, 0.9375, 0.4531, 0.0, 0.4688, 0.0625, 0.4375, 0.0625, 0.4688, 0.4375, 0.4687, 0.5, 0.4375, 0.5, 0.4375, 0.4375, 0.4688, 0.875, 0.4688, 0.9375, 0.4375, 0.9375, 0.4375, 0.875, 0.4688, 0.375, 0.4688, 0.4375, 0.4375, 0.4375, 0.4375, 0.375, 0.4688, 0.8125, 0.4688, 0.875, 0.4375, 0.875, 0.4375, 0.8125, 0.4687, 0.3125, 0.4688, 0.375, 0.4375, 0.375, 0.4375, 0.3125, 0.4687, 0.6875, 0.4688, 0.7296, 0.4375, 0.7296, 0.4375, 0.6875, 0.4688, 0.1875, 0.4688, 0.2295, 0.4375, 0.2295, 0.4375, 0.1875, 0.4375, 0.4375, 0.4375, 0.5, 0.4062, 0.5, 0.4062, 0.4375, 0.4375, 0.875, 0.4375, 0.9375, 0.4062, 0.9375, 0.4062, 0.875, 0.4375, 0.375, 0.4375, 0.4375, 0.4062, 0.4375, 0.4062, 0.375, 0.4375, 0.8125, 0.4375, 0.875, 0.4062, 0.875, 0.4062, 0.8125, 0.4375, 0.3125, 0.4375, 0.375, 0.4062, 0.375, 0.4062, 0.3125, 0.4375, 0.6875, 0.4375, 0.7296, 0.4062, 0.7296, 0.4062, 0.6875, 0.4375, 0.1875, 0.4375, 0.2295, 0.4062, 0.2295, 0.4062, 0.1875, 0.4375, 0.2704, 0.4375, 0.3125, 0.4062, 0.3125, 0.4062, 0.2704, 0.4062, 0.7705, 0.4062, 0.8125, 0.375, 0.8125, 0.375, 0.7705, 0.4375, 0.625, 0.4375, 0.6875, 0.4062, 0.6875, 0.4062, 0.625, 0.4375, 0.125, 0.4375, 0.1875, 0.4062, 0.1875, 0.4062, 0.125, 0.4375, 0.5625, 0.4375, 0.625, 0.4062, 0.625, 0.4062, 0.5625, 0.4375, 0.0625, 0.4375, 0.125, 0.4062, 0.125, 0.4062, 0.0625, 0.4375, 0.5, 0.4375, 0.5625, 0.4062, 0.5625, 0.4062, 0.5, 0.4375, 0.9375, 0.4219, 1.0, 0.4062, 0.9375, 0.4219, 0.0, 0.4375, 0.0625, 0.4062, 0.0625, 0.375, 0.7705, 0.375, 0.8125, 0.3438, 0.8125, 0.3438, 0.7705, 0.4062, 0.625, 0.4062, 0.6875, 0.375, 0.6875, 0.375, 0.625, 0.4062, 0.125, 0.4062, 0.1875, 0.375, 0.1875, 0.375, 0.125, 0.4062, 0.5625, 0.4062, 0.625, 0.375, 0.625, 0.375, 0.5625, 0.4062, 0.0625, 0.4062, 0.125, 0.375, 0.125, 0.375, 0.0625, 0.4062, 0.5, 0.4062, 0.5625, 0.375, 0.5625, 0.375, 0.5, 0.4062, 0.9375, 0.3906, 1.0, 0.375, 0.9375, 0.3906, 0.0, 0.4062, 0.0625, 0.375, 0.0625, 0.4062, 0.4375, 0.4062, 0.5, 0.375, 0.5, 0.375, 0.4375, 0.4062, 0.875, 0.4062, 0.9375, 0.375, 0.9375, 0.375, 0.875, 0.4062, 0.375, 0.4062, 0.4375, 0.375, 0.4375, 0.375, 0.375, 0.4062, 0.8125, 0.4062, 0.875, 0.375, 0.875, 0.375, 0.8125, 0.4062, 0.3125, 0.4062, 0.375, 0.375, 0.375, 0.375, 0.3125, 0.4062, 0.6875, 0.4062, 0.7296, 0.375, 0.7296, 0.375, 0.6875, 0.4062, 0.1875, 0.4062, 0.2295, 0.375, 0.2295, 0.375, 0.1875, 0.4062, 0.2704, 0.4062, 0.3125, 0.375, 0.3125, 0.375, 0.2704, 0.375, 0.875, 0.375, 0.9375, 0.3438, 0.9375, 0.3438, 0.875, 0.375, 0.375, 0.375, 0.4375, 0.3438, 0.4375, 0.3438, 0.375, 0.375, 0.8125, 0.375, 0.875, 0.3438, 0.875, 0.3438, 0.8125, 0.375, 0.3125, 0.375, 0.375, 0.3438, 0.375, 0.3438, 0.3125, 0.375, 0.6875, 0.375, 0.7296, 0.3438, 0.7296, 0.3438, 0.6875, 0.375, 0.1875, 0.375, 0.2295, 0.3438, 0.2295, 0.3438, 0.1875, 0.375, 0.2704, 0.375, 0.3125, 0.3438, 0.3125, 0.3438, 0.2704, 0.3438, 0.7705, 0.3438, 0.8125, 0.3125, 0.8125, 0.3125, 0.7705, 0.375, 0.625, 0.375, 0.6875, 0.3438, 0.6875, 0.3438, 0.625, 0.375, 0.125, 0.375, 0.1875, 0.3438, 0.1875, 0.3438, 0.125, 0.375, 0.5625, 0.375, 0.625, 0.3438, 0.625, 0.3438, 0.5625, 0.375, 0.0625, 0.375, 0.125, 0.3438, 0.125, 0.3438, 0.0625, 0.375, 0.5, 0.375, 0.5625, 0.3438, 0.5625, 0.3437, 0.5, 0.375, 0.9375, 0.3594, 1.0, 0.3438, 0.9375, 0.3594, 0.0, 0.375, 0.0625, 0.3438, 0.0625, 0.375, 0.4375, 0.375, 0.5, 0.3437, 0.5, 0.3438, 0.4375, 0.3438, 0.625, 0.3438, 0.6875, 0.3125, 0.6875, 0.3125, 0.625, 0.3438, 0.125, 0.3438, 0.1875, 0.3125, 0.1875, 0.3125, 0.125, 0.3438, 0.5625, 0.3438, 0.625, 0.3125, 0.625, 0.3125, 0.5625, 0.3438, 0.0625, 0.3438, 0.125, 0.3125, 0.125, 0.3125, 0.0625, 0.3437, 0.5, 0.3438, 0.5625, 0.3125, 0.5625, 0.3125, 0.5, 0.3438, 0.9375, 0.3281, 1.0, 0.3125, 0.9375, 0.3281, 0.0, 0.3438, 0.0625, 0.3125, 0.0625, 0.3438, 0.4375, 0.3437, 0.5, 0.3125, 0.5, 0.3125, 0.4375, 0.3438, 0.875, 0.3438, 0.9375, 0.3125, 0.9375, 0.3125, 0.875, 0.3438, 0.375, 0.3438, 0.4375, 0.3125, 0.4375, 0.3125, 0.375, 0.3438, 0.8125, 0.3438, 0.875, 0.3125, 0.875, 0.3125, 0.8125, 0.3438, 0.3125, 0.3438, 0.375, 0.3125, 0.375, 0.3125, 0.3125, 0.3438, 0.6875, 0.3438, 0.7296, 0.3125, 0.7296, 0.3125, 0.6875, 0.3438, 0.1875, 0.3438, 0.2295, 0.3125, 0.2295, 0.3125, 0.1875, 0.3438, 0.2704, 0.3438, 0.3125, 0.3125, 0.3125, 0.3125, 0.2704, 0.3125, 0.7705, 0.3125, 0.8125, 0.2812, 0.8125, 0.2812, 0.7705, 0.3125, 0.375, 0.3125, 0.4375, 0.2812, 0.4375, 0.2812, 0.375, 0.3125, 0.8125, 0.3125, 0.875, 0.2812, 0.875, 0.2812, 0.8125, 0.3125, 0.3125, 0.3125, 0.375, 0.2812, 0.375, 0.2812, 0.3125, 0.3125, 0.6875, 0.3125, 0.7296, 0.2812, 0.7296, 0.2812, 0.6875, 0.3125, 0.1875, 0.3125, 0.2295, 0.2812, 0.2295, 0.2812, 0.1875, 0.3125, 0.2704, 0.3125, 0.3125, 0.2812, 0.3125, 0.2812, 0.2704, 0.2812, 0.7705, 0.2812, 0.8125, 0.25, 0.8125, 0.25, 0.7705, 0.3125, 0.625, 0.3125, 0.6875, 0.2812, 0.6875, 0.2812, 0.625, 0.3125, 0.125, 0.3125, 0.1875, 0.2812, 0.1875, 0.2812, 0.125, 0.3125, 0.5625, 0.3125, 0.625, 0.2812, 0.625, 0.2812, 0.5625, 0.3125, 0.0625, 0.3125, 0.125, 0.2812, 0.125, 0.2812, 0.0625, 0.3125, 0.5, 0.3125, 0.5625, 0.2812, 0.5625, 0.2812, 0.5, 0.3125, 0.9375, 0.2969, 1.0, 0.2812, 0.9375, 0.2969, 0.0, 0.3125, 0.0625, 0.2812, 0.0625, 0.3125, 0.4375, 0.3125, 0.5, 0.2812, 0.5, 0.2812, 0.4375, 0.3125, 0.875, 0.3125, 0.9375, 0.2812, 0.9375, 0.2812, 0.875, 0.2812, 0.125, 0.2812, 0.1875, 0.25, 0.1875, 0.25, 0.125, 0.2812, 0.5625, 0.2812, 0.625, 0.25, 0.625, 0.25, 0.5625, 0.2812, 0.0625, 0.2812, 0.125, 0.25, 0.125, 0.25, 0.0625, 0.2812, 0.5, 0.2812, 0.5625, 0.25, 0.5625, 0.25, 0.5, 0.2812, 0.9375, 0.2656, 1.0, 0.25, 0.9375, 0.2656, 0.0, 0.2812, 0.0625, 0.25, 0.0625, 0.2812, 0.4375, 0.2812, 0.5, 0.25, 0.5, 0.25, 0.4375, 0.2812, 0.875, 0.2812, 0.9375, 0.25, 0.9375, 0.25, 0.875, 0.2812, 0.375, 0.2812, 0.4375, 0.25, 0.4375, 0.25, 0.375, 0.2812, 0.8125, 0.2812, 0.875, 0.25, 0.875, 0.25, 0.8125, 0.2812, 0.3125, 0.2812, 0.375, 0.25, 0.375, 0.25, 0.3125, 0.2812, 0.6875, 0.2812, 0.7296, 0.25, 0.7296, 0.25, 0.6875, 0.2812, 0.1875, 0.2812, 0.2295, 0.25, 0.2295, 0.25, 0.1875, 0.2812, 0.2704, 0.2812, 0.3125, 0.25, 0.3125, 0.25, 0.2704, 0.2188, 0.7296, 0.25, 0.7296, 0.25, 0.7705, 0.2188, 0.7705, 0.2812, 0.625, 0.2812, 0.6875, 0.25, 0.6875, 0.25, 0.625, 0.4375, 0.7705, 0.4062, 0.7705, 0.4062, 0.7705, 0.4375, 0.7705, 0.4062, 0.7296, 0.4375, 0.7296, 0.4375, 0.7296, 0.4062, 0.7296, 0.25, 0.7705, 0.2188, 0.7705, 0.2188, 0.7705, 0.25, 0.7705, 0.6875, 0.2295, 0.7188, 0.2295, 0.7188, 0.2295, 0.6875, 0.2295, 0.4375, 0.2295, 0.4688, 0.2295, 0.4688, 0.2295, 0.4375, 0.2295, 0.2188, 0.7296, 0.25, 0.7296, 0.25, 0.7296, 0.2188, 0.7296, 0.7188, 0.7705, 0.6875, 0.7705, 0.6875, 0.7705, 0.7188, 0.7705, 0.4688, 0.2704, 0.4375, 0.2704, 0.4375, 0.2704, 0.4688, 0.2704, 0.6875, 0.7296, 0.7188, 0.7296, 0.7188, 0.7296, 0.6875, 0.7296, 0.4375, 0.7296, 0.4688, 0.7296, 0.4688, 0.7296, 0.4375, 0.7296, 0.7812, 0.7705, 0.75, 0.7705, 0.75, 0.7705, 0.7812, 0.7705, 0.4688, 0.7705, 0.4375, 0.7705, 0.4375, 0.7705, 0.4688, 0.7705, 0.75, 0.7296, 0.7812, 0.7296, 0.7812, 0.7296, 0.75, 0.7296, 0.5, 0.2704, 0.4688, 0.2704, 0.4688, 0.2704, 0.5, 0.2704, 0.4688, 0.2295, 0.5, 0.2295, 0.5, 0.2295, 0.4688, 0.2295, 0.8125, 0.7705, 0.7812, 0.7705, 0.7812, 0.7705, 0.8125, 0.7705, 0.7812, 0.7296, 0.8125, 0.7296, 0.8125, 0.7296, 0.7812, 0.7296, 0.5, 0.7705, 0.4688, 0.7705, 0.4688, 0.7705, 0.5, 0.7705, 0.75, 0.2704, 0.7188, 0.2704, 0.7188, 0.2704, 0.75, 0.2704, 0.4688, 0.7296, 0.5, 0.7296, 0.5, 0.7296, 0.4688, 0.7296, 0.0, 0.0, 0.0, 0.0, 0.0, 0.0, 0.0, 0.0, 0.8438, 0.7705, 0.8125, 0.7705, 0.8125, 0.7705, 0.8438, 0.7705, 0.7188, 0.2295, 0.75, 0.2295, 0.75, 0.2295, 0.7188, 0.2295, 0.8125, 0.7296, 0.8438, 0.7296, 0.8438, 0.7296, 0.8125, 0.7296, 0.5, 0.7296, 0.5312, 0.7296, 0.5312, 0.7296, 0.5, 0.7296, 0.75, 0.7705, 0.7188, 0.7705, 0.7188, 0.7705, 0.75, 0.7705, 0.0, 0.0, 0.0, 0.0, 0.0, 0.0, 0.0, 0.0, 0.875, 0.7705, 0.8438, 0.7705, 0.8438, 0.7705, 0.875, 0.7705, 0.5312, 0.7705, 0.5, 0.7705, 0.5, 0.7705, 0.5312, 0.7705, 0.7188, 0.7296, 0.75, 0.7296, 0.75, 0.7296, 0.7188, 0.7296, 0.8438, 0.7296, 0.875, 0.7296, 0.875, 0.7296, 0.8438, 0.7296, 0.5312, 0.2704, 0.5, 0.2704, 0.5, 0.2704, 0.5312, 0.2704, 0.2812, 0.2704, 0.25, 0.2704, 0.25, 0.2704, 0.2812, 0.2704, 0.5, 0.2295, 0.5312, 0.2295, 0.5312, 0.2295, 0.5, 0.2295, 0.25, 0.2295, 0.2812, 0.2295, 0.2812, 0.2295, 0.25, 0.2295, 0.9062, 0.7705, 0.875, 0.7705, 0.875, 0.7705, 0.9062, 0.7705, 0.875, 0.7296, 0.9062, 0.7296, 0.9062, 0.7296, 0.875, 0.7296, 0.5625, 0.2704, 0.5312, 0.2704, 0.5312, 0.2704, 0.5625, 0.2704, 0.2812, 0.7705, 0.25, 0.7705, 0.25, 0.7705, 0.2812, 0.7705, 0.5312, 0.2295, 0.5625, 0.2295, 0.5625, 0.2295, 0.5312, 0.2295, 0.25, 0.7296, 0.2812, 0.7296, 0.2812, 0.7296, 0.25, 0.7296, 0.9375, 0.7705, 0.9062, 0.7705, 0.9062, 0.7705, 0.9375, 0.7705, 0.9063, 0.7296, 0.9375, 0.7296, 0.9375, 0.7296, 0.9063, 0.7296, 0.5625, 0.7705, 0.5312, 0.7705, 0.5312, 0.7705, 0.5625, 0.7705, 0.25, 0.7705, 0.25, 0.8125, 0.2188, 0.8125, 0.2188, 0.7705, 0.1875, 0.7296, 0.2188, 0.7296, 0.2188, 0.7705, 0.1875, 0.7705, 0.1562, 0.7296, 0.1875, 0.7296, 0.1875, 0.7705, 0.1562, 0.7705, 0.125, 0.7296, 0.1562, 0.7296, 0.1562, 0.7705, 0.125, 0.7705, 0.125, 0.7705, 0.09375, 0.7705, 0.09375, 0.7296, 0.125, 0.7296, 0.0625, 0.7296, 0.09375, 0.7296, 0.09375, 0.7705, 0.0625, 0.7705, 0.0625, 0.7705, 0.03125, 0.7705, 0.03125, 0.7296, 0.0625, 0.7296, 0.0, 0.7296, 0.03125, 0.7296, 0.03125, 0.7705, 0.0, 0.7705, 0.9688, 0.7296, 1.0, 0.7296, 1.0, 0.7705, 0.9688, 0.7705, 0.9375, 0.7296, 0.9688, 0.7296, 0.9688, 0.7705, 0.9375, 0.7705, 0.9063, 0.7296, 0.9375, 0.7296, 0.9375, 0.7705, 0.9062, 0.7705, 0.875, 0.7296, 0.9062, 0.7296, 0.9062, 0.7705, 0.875, 0.7705, 0.8438, 0.7296, 0.875, 0.7296, 0.875, 0.7705, 0.8438, 0.7705, 0.8125, 0.7296, 0.8438, 0.7296, 0.8438, 0.7705, 0.8125, 0.7705, 0.7812, 0.7296, 0.8125, 0.7296, 0.8125, 0.7705, 0.7812, 0.7705, 0.75, 0.7296, 0.7812, 0.7296, 0.7812, 0.7705, 0.75, 0.7705, 0.6875, 0.7296, 0.7188, 0.7296, 0.7188, 0.7705, 0.6875, 0.7705, 0.6875, 0.2295, 0.7188, 0.2295, 0.7188, 0.2704, 0.6875, 0.2704, 0.6562, 0.7296, 0.6875, 0.7296, 0.6875, 0.7705, 0.6562, 0.7705, 0.6562, 0.2295, 0.6875, 0.2295, 0.6875, 0.2704, 0.6562, 0.2704, 0.625, 0.7296, 0.6562, 0.7296, 0.6562, 0.7705, 0.625, 0.7705, 0.625, 0.2295, 0.6562, 0.2295, 0.6562, 0.2704, 0.625, 0.2704, 0.5938, 0.7296, 0.625, 0.7296, 0.625, 0.7705, 0.5938, 0.7705, 0.5938, 0.2295, 0.625, 0.2295, 0.625, 0.2704, 0.5938, 0.2704, 0.5625, 0.7296, 0.5938, 0.7296, 0.5938, 0.7705, 0.5625, 0.7705, 0.5625, 0.2295, 0.5938, 0.2295, 0.5938, 0.2704, 0.5625, 0.2704, 0.5312, 0.7296, 0.5625, 0.7296, 0.5625, 0.7705, 0.5312, 0.7705, 0.5312, 0.2295, 0.5625, 0.2295, 0.5625, 0.2704, 0.5312, 0.2704, 0.5, 0.2295, 0.5312, 0.2295, 0.5312, 0.2704, 0.5, 0.2704, 0.5312, 0.7705, 0.5, 0.7705, 0.5, 0.7296, 0.5312, 0.7296, 0.4688, 0.7296, 0.5, 0.7296, 0.5, 0.7705, 0.4688, 0.7705, 0.4688, 0.2295, 0.5, 0.2295, 0.5, 0.2704, 0.4688, 0.2704, 0.4688, 0.7705, 0.4375, 0.7705, 0.4375, 0.7296, 0.4688, 0.7296, 0.4688, 0.2704, 0.4375, 0.2704, 0.4375, 0.2295, 0.4688, 0.2295, 0.4062, 0.7296, 0.4375, 0.7296, 0.4375, 0.7705, 0.4062, 0.7705, 0.4062, 0.2295, 0.4375, 0.2295, 0.4375, 0.2704, 0.4062, 0.2704, 0.4062, 0.2704, 0.375, 0.2704, 0.375, 0.2295, 0.4062, 0.2295, 0.375, 0.7296, 0.4062, 0.7296, 0.4062, 0.7705, 0.375, 0.7705, 0.3438, 0.7296, 0.375, 0.7296, 0.375, 0.7705, 0.3438, 0.7705, 0.3438, 0.2295, 0.375, 0.2295, 0.375, 0.2704, 0.3438, 0.2704, 0.3125, 0.7296, 0.3438, 0.7296, 0.3438, 0.7705, 0.3125, 0.7705, 0.3125, 0.2295, 0.3438, 0.2295, 0.3438, 0.2704, 0.3125, 0.2704, 0.2812, 0.7296, 0.3125, 0.7296, 0.3125, 0.7705, 0.2812, 0.7705, 0.2812, 0.2295, 0.3125, 0.2295, 0.3125, 0.2704, 0.2812, 0.2704, 0.25, 0.7296, 0.2812, 0.7296, 0.2812, 0.7705, 0.25, 0.7705, 0.25, 0.2295, 0.2812, 0.2295, 0.2812, 0.2704, 0.25, 0.2704, 0.7188, 0.7296, 0.75, 0.7296, 0.75, 0.7705, 0.7188, 0.7705, 0.7188, 0.2295, 0.75, 0.2295, 0.75, 0.2704, 0.7188, 0.2704, 0.7188, 0.2704, 0.6875, 0.2704, 0.6875, 0.2704, 0.7188, 0.2704, 0.1875, 0.7296, 0.2188, 0.7296, 0.2188, 0.7296, 0.1875, 0.7296, 0.2188, 0.7705, 0.1875, 0.7705, 0.1875, 0.7705, 0.2188, 0.7705, 0.4062, 0.2295, 0.4375, 0.2295, 0.4375, 0.2295, 0.4062, 0.2295, 0.6562, 0.7296, 0.6875, 0.7296, 0.6875, 0.7296, 0.6562, 0.7296, 0.4375, 0.2704, 0.4062, 0.2704, 0.4062, 0.2704, 0.4375, 0.2704, 0.6875, 0.7705, 0.6562, 0.7705, 0.6562, 0.7705, 0.6875, 0.7705, 0.1562, 0.7296, 0.1875, 0.7296, 0.1875, 0.7296, 0.1562, 0.7296, 0.4062, 0.2704, 0.375, 0.2704, 0.375, 0.2704, 0.4062, 0.2704, 0.1875, 0.7705, 0.1562, 0.7705, 0.1562, 0.7705, 0.1875, 0.7705, 0.6562, 0.2295, 0.6875, 0.2295, 0.6875, 0.2295, 0.6562, 0.2295, 0.375, 0.2295, 0.4062, 0.2295, 0.4062, 0.2295, 0.375, 0.2295, 0.6875, 0.2704, 0.6562, 0.2704, 0.6562, 0.2704, 0.6875, 0.2704, 0.125, 0.7296, 0.1562, 0.7296, 0.1562, 0.7296, 0.125, 0.7296, 0.1562, 0.7705, 0.125, 0.7705, 0.125, 0.7705, 0.1562, 0.7705, 0.375, 0.7296, 0.4062, 0.7296, 0.4062, 0.7296, 0.375, 0.7296, 0.625, 0.7296, 0.6562, 0.7296, 0.6562, 0.7296, 0.625, 0.7296, 0.125, 0.7705, 0.09375, 0.7705, 0.09375, 0.7705, 0.125, 0.7705, 0.4062, 0.7705, 0.375, 0.7705, 0.375, 0.7705, 0.4062, 0.7705, 0.6562, 0.7705, 0.625, 0.7705, 0.625, 0.7705, 0.6562, 0.7705, 0.09375, 0.7296, 0.125, 0.7296, 0.125, 0.7296, 0.09375, 0.7296, 0.3438, 0.7296, 0.375, 0.7296, 0.375, 0.7296, 0.3438, 0.7296, 0.625, 0.2295, 0.6562, 0.2295, 0.6562, 0.2295, 0.625, 0.2295, 0.375, 0.7705, 0.3438, 0.7705, 0.3438, 0.7705, 0.375, 0.7705, 0.6562, 0.2704, 0.625, 0.2704, 0.625, 0.2704, 0.6562, 0.2704, 0.0625, 0.7296, 0.09375, 0.7296, 0.09375, 0.7296, 0.0625, 0.7296, 0.09375, 0.7705, 0.0625, 0.7705, 0.0625, 0.7705, 0.09375, 0.7705, 0.3438, 0.2295, 0.375, 0.2295, 0.375, 0.2295, 0.3438, 0.2295, 0.5938, 0.7296, 0.625, 0.7296, 0.625, 0.7296, 0.5938, 0.7296, 0.0625, 0.7705, 0.03125, 0.7705, 0.03125, 0.7705, 0.0625, 0.7705, 0.375, 0.2704, 0.3438, 0.2704, 0.3438, 0.2704, 0.375, 0.2704, 0.625, 0.7705, 0.5938, 0.7705, 0.5938, 0.7705, 0.625, 0.7705, 0.03125, 0.7296, 0.0625, 0.7296, 0.0625, 0.7296, 0.03125, 0.7296, 0.3125, 0.7296, 0.3438, 0.7296, 0.3438, 0.7296, 0.3125, 0.7296, 0.5938, 0.2295, 0.625, 0.2295, 0.625, 0.2295, 0.5938, 0.2295, 0.3438, 0.7705, 0.3125, 0.7705, 0.3125, 0.7705, 0.3438, 0.7705, 0.625, 0.2704, 0.5938, 0.2704, 0.5938, 0.2704, 0.625, 0.2704, 0.0, 0.7296, 0.03125, 0.7296, 0.03125, 0.7296, 0.0, 0.7296, 0.03125, 0.7705, 0.0, 0.7705, 0.0, 0.7705, 0.03125, 0.7705, 0.3125, 0.2295, 0.3438, 0.2295, 0.3438, 0.2295, 0.3125, 0.2295, 0.5625, 0.7296, 0.5938, 0.7296, 0.5938, 0.7296, 0.5625, 0.7296, 0.3438, 0.2704, 0.3125, 0.2704, 0.3125, 0.2704, 0.3438, 0.2704, 0.5938, 0.7705, 0.5625, 0.7705, 0.5625, 0.7705, 0.5938, 0.7705, 0.9688, 0.7296, 1.0, 0.7296, 1.0, 0.7296, 0.9688, 0.7296, 1.0, 0.7705, 0.9688, 0.7705, 0.9688, 0.7705, 1.0, 0.7705, 0.2812, 0.7296, 0.3125, 0.7296, 0.3125, 0.7296, 0.2812, 0.7296, 0.5625, 0.2295, 0.5938, 0.2295, 0.5938, 0.2295, 0.5625, 0.2295, 0.3125, 0.7705, 0.2812, 0.7705, 0.2812, 0.7705, 0.3125, 0.7705, 0.5938, 0.2704, 0.5625, 0.2704, 0.5625, 0.2704, 0.5938, 0.2704, 0.9375, 0.7296, 0.9688, 0.7296, 0.9688, 0.7296, 0.9375, 0.7296, 0.9688, 0.7705, 0.9375, 0.7705, 0.9375, 0.7705, 0.9688, 0.7705, 0.2812, 0.2295, 0.3125, 0.2295, 0.3125, 0.2295, 0.2812, 0.2295, 0.5312, 0.7296, 0.5625, 0.7296, 0.5625, 0.7296, 0.5312, 0.7296, 0.3125, 0.2704, 0.2812, 0.2704, 0.2812, 0.2704, 0.3125, 0.2704])
me_sphere.materials.append(mat_material_001)
me_sphere.materials.append(mat_material)
me_sphere.update()

# ---- objects
ob_sphere = bpy.data.objects.new('Sphere', me_sphere)

# ---- transforms, parenting, visibility, modifiers, constraints
ob_sphere.location = (0.0, 0.0, 0.0)
ob_sphere.rotation_euler = (1.571, 0.0, 0.0)
_m = ob_sphere.modifiers.new('Subdivision', 'SUBSURF')

# ---- collection membership
col_collection.objects.link(ob_sphere)

# ---- scene / render settings (as saved in the file)
scene.frame_start = 1; scene.frame_end = 250; scene.frame_set(1)
scene.render.engine = 'BLENDER_EEVEE_NEXT'
scene.cycles.sampling_pattern = 'TABULATED_SOBOL'
scene.cycles.use_light_tree = False
scene.view_settings.view_transform = 'Filmic'
bpy.context.view_layer.update()

# ---- added for rendering (the .blend has no active camera and no usable light): camera, sun
cam_auto = bpy.data.cameras.new('AutoCamera')
cam_auto.lens = 50.0
cam_auto.sensor_width = 36.0
cam_auto.clip_end = 2812.44
ob_auto_camera = bpy.data.objects.new('AutoCamera', cam_auto)
scene.collection.objects.link(ob_auto_camera)
ob_auto_camera.location = (160.254, -192.304, 128.203)
ob_auto_camera.rotation_euler = (1.09748, -7.21219e-08, 0.694738)
scene.camera = ob_auto_camera
light_auto_sun = bpy.data.lights.new('AutoSun', 'SUN')
light_auto_sun.energy = 3.0
light_auto_sun.angle = 0.0523599
ob_auto_sun = bpy.data.objects.new('AutoSun', light_auto_sun)
scene.collection.objects.link(ob_auto_sun)
ob_auto_sun.rotation_euler = (0.872665, 0.174533, 0.523599)
bpy.context.view_layer.update()
